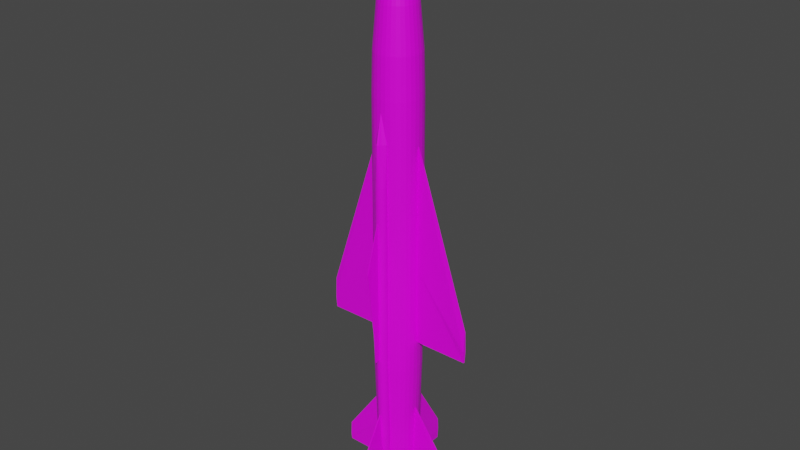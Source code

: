 # Source: Kh-22.blend  (saved by Blender 2.80.75; exported with 4.5.12 LTS)
import bpy
from mathutils import Matrix  # noqa: F401  (used for matrix-valued properties, if any)

bpy.ops.wm.read_factory_settings(use_empty=True)
scene = bpy.context.scene
scene.name = 'Scene'

# ---- collections
col_collection = bpy.data.collections.new('Collection'); scene.collection.children.link(col_collection)

# ---- images (referenced by path relative to the original .blend; pixels are not part of the script)
import os
ASSET_DIR = os.environ.get("B2B_ASSET_DIR", "")  # directory of the original .blend (textures are referenced by path, not embedded)
HERE = os.path.dirname(os.path.abspath(__file__))  # packed textures are extracted next to this script under _unpacked/

def load_image(name, relpath, width, height, colorspace="sRGB"):
    """Load a texture the original file referenced (path relative to the .blend, or extracted next to this script)."""
    p = next((c for c in (os.path.join(HERE, relpath), os.path.join(ASSET_DIR, relpath)) if relpath and os.path.exists(c)), "")
    if p:
        img = bpy.data.images.load(p, check_existing=True)
        img.name = name
    else:  # same state as the original file: an image datablock whose file is absent (Cycles renders it pink)
        img = bpy.data.images.new(name, width, height)
        img.source = "FILE"
        img.filepath = "//" + (relpath or name)
    img.colorspace_settings.name = colorspace
    return img
img_kub_png = load_image('Kub.png', 'Kub.png', 1024, 1024, 'sRGB')

# ---- materials (node trees are filled in below, after node groups)
mat_kh_22 = bpy.data.materials.new('Kh-22')
mat_kh_22.alpha_threshold = 0.0
mat_kh_22.use_transparent_shadow = False
mat_kh_22.line_color = (0.0, 0.0, 0.0, 1.0)

# ---- material node trees
mat_kh_22.use_nodes = True; mat_kh_22.node_tree.nodes.clear()
_N = mat_kh_22.node_tree.nodes; _L = mat_kh_22.node_tree.links
n0 = _N.new('ShaderNodeOutputMaterial'); n0.name = 'Material Output'; n0.location = (300, 300)
n1 = _N.new('ShaderNodeBsdfPrincipled'); n1.name = 'Principled BSDF'; n1.location = (10, 300)
n1.distribution = 'GGX'
n1.subsurface_method = 'BURLEY'
n1.inputs[2].default_value = 0.4
n1.inputs[3].default_value = 1.45
n1.inputs[27].default_value = (0.0, 0.0, 0.0, 1.0)
n1.inputs[28].default_value = 1.0
n2 = _N.new('ShaderNodeTexImage'); n2.name = 'Image Texture'; n2.location = (-280, 280)
n2.image = img_kub_png
_L.new(n1.outputs[0], n0.inputs[0])
_L.new(n2.outputs[0], n1.inputs[0])
n0.is_active_output = True

# ---- world
world_world = bpy.data.worlds.new('World'); scene.world = world_world
world_world.use_nodes = True; world_world.node_tree.nodes.clear()
_N = world_world.node_tree.nodes; _L = world_world.node_tree.links
n0 = _N.new('ShaderNodeOutputWorld'); n0.name = 'World Output'; n0.location = (300, 300)
n1 = _N.new('ShaderNodeBackground'); n1.name = 'Background'; n1.location = (10, 300)
n1.inputs[0].default_value = (0.05088, 0.05088, 0.05088, 1.0)
_L.new(n1.outputs[0], n0.inputs[0])
n0.is_active_output = True
world_world.color = (0.05088, 0.05088, 0.05088)
world_world.use_sun_shadow = False
world_world.sun_shadow_jitter_overblur = 0.0

# ---- meshes
me_cube_005 = bpy.data.meshes.new('Cube.005')
me_cube_005.from_pydata([(-1.0, -2.234, -3.851), (-1.0, -5.029, -2.983), (-1.0, 11.37, -3.582), (-1.0, 11.36, -2.983), (0.9997, -2.234, -3.851), (0.9997, -5.029, -2.983), (0.9997, 11.37, -3.582), (0.9997, 11.36, -2.983), (-1.0, 0.4761, -4.659), (-1.0, 7.798, -3.8), (0.9997, 0.4761, -4.659), (0.9997, 7.798, -3.8), (-1.111, 16.21, 2.132), (-1.111, 24.74, 7.183), (-1.111, 27.39, 2.132), (-1.111, 27.39, 7.183), (1.11, 16.21, 2.132), (1.11, 24.74, 7.183), (1.11, 27.39, 2.132), (1.11, 27.39, 7.183), (-2.777, 21.8, 2.132), (-2.777, 26.06, 7.183), (2.776, 21.8, 2.132), (2.776, 26.06, 7.183), (-1.111, 16.21, -1.698), (-1.111, 24.36, -6.453), (-1.111, 27.61, -1.698), (-1.111, 27.61, -5.806), (1.11, 16.21, -1.698), (1.11, 24.36, -6.453), (1.11, 27.61, -1.698), (1.11, 27.61, -5.806), (-2.777, 21.8, -1.698), (-2.777, 26.06, -6.143), (2.776, 21.8, -1.698), (2.776, 26.06, -6.143), (-45.72, 17.28, 0.03574), (-166.3, 24.47, 0.03574), (-45.72, 26.75, 0.03574), (-166.3, 26.75, 0.03574), (-45.72, 17.28, 0.1288), (-166.3, 24.47, 0.1288), (-45.72, 26.75, 0.1288), (-166.3, 26.75, 0.1288), (-45.72, 21.8, -0.03404), (-166.3, 26.06, -0.03404), (-45.72, 21.8, 0.1986), (-166.3, 26.06, 0.1986), (45.72, 17.28, 0.03574), (166.3, 24.47, 0.03574), (45.72, 26.75, 0.03574), (166.3, 26.75, 0.03574), (45.72, 17.28, 0.1288), (166.3, 24.47, 0.1288), (45.72, 26.75, 0.1288), (166.3, 26.75, 0.1288), (45.72, 21.8, -0.03404), (166.3, 26.06, -0.03404), (45.72, 21.8, 0.1986), (166.3, 26.06, 0.1986), (59.92, -12.74, 0.01394), (207.4, 5.942, 0.01394), (59.92, 9.516, 0.01394), (207.4, 9.516, 0.01394), (59.92, -12.74, 0.1506), (207.4, 5.942, 0.1506), (59.92, 9.516, 0.1506), (207.4, 9.516, 0.1506), (59.92, 0.6276, -0.08854), (207.4, 8.285, -0.08854), (59.92, 0.6276, 0.2531), (207.4, 8.285, 0.2531), (-59.93, -12.74, 0.01394), (-207.4, 5.942, 0.01394), (-59.93, 9.516, 0.01394), (-207.4, 9.516, 0.01394), (-59.93, -12.74, 0.1506), (-207.4, 5.942, 0.1506), (-59.93, 9.516, 0.1506), (-207.4, 9.516, 0.1506), (-59.93, 0.6276, -0.08854), (-207.4, 8.285, -0.08854), (-59.93, 0.6276, 0.2531), (-207.4, 8.285, 0.2531), (-0.0002825, 27.69, -1.538), (3.091, 27.69, -1.525), (6.063, 27.69, -1.488), (8.802, 27.69, -1.426), (11.2, 27.69, -1.344), (13.17, 27.69, -1.243), (14.64, 27.69, -1.129), (15.54, 27.69, -1.004), (15.84, 27.69, -0.8746), (15.54, 27.69, -0.7451), (14.64, 27.69, -0.6206), (13.17, 27.69, -0.5059), (11.2, 27.69, -0.4054), (8.802, 27.69, -0.3228), (6.063, 27.69, -0.2615), (3.091, 27.69, -0.2237), (-0.0002877, 27.69, -0.211), (-3.091, 27.69, -0.2237), (-6.063, 27.69, -0.2615), (-8.803, 27.69, -0.3228), (-11.2, 27.69, -0.4054), (-13.17, 27.69, -0.5059), (-14.64, 27.69, -0.6206), (-15.54, 27.69, -0.7451), (-15.84, 27.69, -0.8746), (-15.54, 27.69, -1.004), (-14.64, 27.69, -1.129), (-13.17, 27.69, -1.243), (-11.2, 27.69, -1.344), (-8.803, 27.69, -1.426), (-6.063, 27.69, -1.488), (-3.091, 27.69, -1.525), (-0.0002825, 27.7, -0.00348), (4.552, 27.7, 0.0153), (8.929, 27.7, 0.07091), (12.96, 27.7, 0.1612), (16.5, 27.7, 0.2828), (19.4, 27.7, 0.4308), (21.56, 27.7, 0.5998), (22.88, 27.7, 0.7831), (23.33, 27.7, 0.9738), (22.88, 27.7, 1.164), (21.56, 27.7, 1.348), (19.4, 27.7, 1.517), (16.5, 27.7, 1.665), (12.96, 27.7, 1.786), (8.929, 27.7, 1.877), (4.552, 27.7, 1.932), (-0.0002901, 27.7, 1.951), (-4.552, 27.7, 1.932), (-8.929, 27.7, 1.877), (-12.96, 27.7, 1.786), (-16.5, 27.7, 1.665), (-19.4, 27.7, 1.517), (-21.56, 27.7, 1.348), (-22.88, 27.7, 1.164), (-23.33, 27.7, 0.9738), (-22.88, 27.7, 0.7831), (-21.56, 27.7, 0.5998), (-19.4, 27.7, 0.4308), (-16.5, 27.7, 0.2828), (-12.96, 27.7, 0.1612), (-8.929, 27.7, 0.07091), (-4.552, 27.7, 0.0153), (-0.0002825, -8.521, -3.087), (-0.0002825, 12.92, -3.087), (3.158, -8.521, -3.074), (3.158, 12.92, -3.074), (6.196, -8.521, -3.035), (6.196, 12.92, -3.035), (8.995, -8.521, -2.972), (8.995, 12.92, -2.972), (11.45, -8.521, -2.888), (11.45, 12.92, -2.888), (13.46, -8.521, -2.785), (13.46, 12.92, -2.785), (14.96, -8.521, -2.668), (14.96, 12.92, -2.668), (15.88, -8.521, -2.541), (15.88, 12.92, -2.541), (16.19, -8.521, -2.409), (16.19, 12.92, -2.409), (15.88, -8.521, -2.276), (15.88, 12.92, -2.276), (14.96, -8.521, -2.149), (14.96, 12.92, -2.149), (13.46, -8.521, -2.032), (13.46, 12.92, -2.032), (11.45, -8.521, -1.929), (11.45, 12.92, -1.929), (8.995, -8.521, -1.845), (8.995, 12.92, -1.845), (6.196, -8.521, -1.782), (6.196, 12.92, -1.782), (3.158, -8.521, -1.744), (3.158, 12.92, -1.744), (-0.0002878, -8.521, -1.73), (-0.0002878, 12.92, -1.73), (-3.159, -8.521, -1.744), (-3.159, 12.92, -1.744), (-6.196, -8.521, -1.782), (-6.196, 12.92, -1.782), (-8.995, -8.521, -1.845), (-8.995, 12.92, -1.845), (-11.45, -8.521, -1.929), (-11.45, 12.92, -1.929), (-13.46, -8.521, -2.032), (-13.46, 12.92, -2.032), (-14.96, -8.521, -2.149), (-14.96, 12.92, -2.149), (-15.88, -8.521, -2.276), (-15.88, 12.92, -2.276), (-16.19, -8.521, -2.409), (-16.19, 12.92, -2.409), (-15.88, -8.521, -2.541), (-15.88, 12.92, -2.541), (-14.96, -8.521, -2.668), (-14.96, 12.92, -2.668), (-13.46, -8.521, -2.785), (-13.46, 12.92, -2.785), (-11.45, -8.521, -2.888), (-11.45, 12.92, -2.888), (-8.995, -8.521, -2.972), (-8.995, 12.92, -2.972), (-6.196, -8.521, -3.035), (-6.196, 12.92, -3.035), (-3.159, -8.521, -3.074), (-3.159, 12.92, -3.074), (-0.0002633, 21.19, -2.902), (3.158, 21.19, -2.889), (6.196, 21.19, -2.85), (8.995, 21.19, -2.787), (11.45, 21.19, -2.703), (13.46, 21.19, -2.6), (14.96, 21.19, -2.483), (15.88, 21.19, -2.356), (16.19, 21.19, -2.224), (15.88, 21.19, -2.091), (14.96, 21.19, -1.964), (13.46, 21.19, -1.847), (11.45, 21.19, -1.744), (8.995, 21.19, -1.66), (6.196, 21.19, -1.597), (3.158, 21.19, -1.558), (-0.0002686, 21.19, -1.545), (-3.159, 21.19, -1.558), (-6.196, 21.19, -1.597), (-8.995, 21.19, -1.66), (-11.45, 21.19, -1.744), (-13.46, 21.19, -1.847), (-14.96, 21.19, -1.964), (-15.88, 21.19, -2.091), (-16.19, 21.19, -2.224), (-15.88, 21.19, -2.356), (-14.96, 21.19, -2.483), (-13.46, 21.19, -2.6), (-11.45, 21.19, -2.703), (-8.995, 21.19, -2.787), (-6.196, 21.19, -2.85), (-3.159, 21.19, -2.889), (-0.0004156, 29.41, -2.221), (1.449, 29.41, -2.215), (2.844, 29.41, -2.197), (4.128, 29.41, -2.169), (5.255, 29.41, -2.13), (6.179, 29.41, -2.083), (6.866, 29.41, -2.029), (7.288, 29.41, -1.971), (7.431, 29.41, -1.91), (7.288, 29.41, -1.849), (6.866, 29.41, -1.791), (6.179, 29.41, -1.737), (5.255, 29.41, -1.69), (4.128, 29.41, -1.651), (2.844, 29.41, -1.622), (1.449, 29.41, -1.605), (-0.000418, 29.41, -1.599), (-1.45, 29.41, -1.605), (-2.844, 29.41, -1.622), (-4.129, 29.41, -1.651), (-5.255, 29.41, -1.69), (-6.18, 29.41, -1.737), (-6.866, 29.41, -1.791), (-7.289, 29.41, -1.849), (-7.432, 29.41, -1.91), (-7.289, 29.41, -1.971), (-6.866, 29.41, -2.029), (-6.18, 29.41, -2.083), (-5.255, 29.41, -2.13), (-4.129, 29.41, -2.169), (-2.844, 29.41, -2.197), (-1.45, 29.41, -2.215), (-0.0002633, -13.01, -3.087), (0.9856, -13.01, -3.074), (2.472, -13.01, -3.035), (3.92, -13.01, -2.972), (5.043, -13.01, -2.888), (6.683, -13.01, -2.785), (9.029, -13.01, -2.668), (12.31, -13.01, -2.541), (16.19, -13.01, -2.409), (15.88, -13.01, -2.276), (14.96, -13.01, -2.149), (13.46, -13.01, -2.032), (11.45, -13.01, -1.929), (8.995, -13.01, -1.845), (6.196, -13.01, -1.782), (3.158, -13.01, -1.744), (-0.0002686, -13.01, -1.73), (-3.159, -13.01, -1.744), (-6.196, -13.01, -1.782), (-8.995, -13.01, -1.845), (-11.45, -13.01, -1.929), (-13.46, -13.01, -2.032), (-14.96, -13.01, -2.149), (-15.88, -13.01, -2.276), (-16.19, -13.01, -2.409), (-12.31, -13.01, -2.541), (-9.029, -13.01, -2.668), (-6.684, -13.01, -2.785), (-5.043, -13.01, -2.888), (-3.92, -13.01, -2.972), (-2.472, -13.01, -3.035), (-0.9861, -13.01, -3.074), (-0.000434, -16.13, -2.448), (-0.0002825, -17.36, -2.454), (-0.0002825, 12.66, -2.454), (11.98, -17.36, -2.405), (11.98, 12.66, -2.405), (23.5, -17.36, -2.259), (23.5, 12.66, -2.259), (34.12, -17.36, -2.021), (34.12, 12.66, -2.021), (43.43, -17.36, -1.701), (43.43, 12.66, -1.701), (51.07, -17.36, -1.311), (51.07, 12.66, -1.311), (56.75, -17.36, -0.8662), (56.75, 12.66, -0.8662), (60.24, -17.36, -0.3836), (60.24, 12.66, -0.3836), (61.42, -17.36, 0.1183), (61.42, 12.66, 0.1183), (60.24, -17.36, 0.6202), (60.24, 12.66, 0.6202), (56.75, -17.36, 1.103), (56.75, 12.66, 1.103), (51.07, -17.36, 1.548), (51.07, 12.66, 1.548), (43.43, -17.36, 1.937), (43.43, 12.66, 1.937), (34.12, -17.36, 2.257), (34.12, 12.66, 2.257), (23.5, -17.36, 2.495), (23.5, 12.66, 2.495), (11.98, -17.36, 2.641), (11.98, 12.66, 2.641), (-0.0003025, -17.36, 2.691), (-0.0003025, 12.66, 2.691), (-11.98, -17.36, 2.641), (-11.98, 12.66, 2.641), (-23.51, -17.36, 2.495), (-23.51, 12.66, 2.495), (-34.12, -17.36, 2.257), (-34.12, 12.66, 2.257), (-43.43, -17.36, 1.937), (-43.43, 12.66, 1.937), (-51.07, -17.36, 1.548), (-51.07, 12.66, 1.548), (-56.75, -17.36, 1.103), (-56.75, 12.66, 1.103), (-60.24, -17.36, 0.6202), (-60.24, 12.66, 0.6202), (-61.42, -17.36, 0.1183), (-61.42, 12.66, 0.1183), (-60.24, -17.36, -0.3836), (-60.24, 12.66, -0.3836), (-56.75, -17.36, -0.8662), (-56.75, 12.66, -0.8662), (-51.07, -17.36, -1.311), (-51.07, 12.66, -1.311), (-43.43, -17.36, -1.701), (-43.43, 12.66, -1.701), (-34.12, -17.36, -2.021), (-34.12, 12.66, -2.021), (-23.51, -17.36, -2.259), (-23.51, 12.66, -2.259), (-11.98, -17.36, -2.405), (-11.98, 12.66, -2.405), (-0.0002631, -21.72, -2.343), (11.47, -21.72, -2.296), (22.49, -21.72, -2.156), (32.65, -21.72, -1.928), (41.56, -21.72, -1.622), (48.87, -21.72, -1.249), (54.3, -21.72, -0.8237), (57.64, -21.72, -0.362), (58.77, -21.72, 0.1183), (57.64, -21.72, 0.5985), (54.3, -21.72, 1.06), (48.87, -21.72, 1.486), (41.56, -21.72, 1.859), (32.65, -21.72, 2.165), (22.49, -21.72, 2.393), (11.47, -21.72, 2.533), (-0.0002822, -21.72, 2.58), (-11.47, -21.72, 2.533), (-22.49, -21.72, 2.393), (-32.65, -21.72, 2.165), (-41.56, -21.72, 1.859), (-48.87, -21.72, 1.486), (-54.3, -21.72, 1.06), (-57.64, -21.72, 0.5985), (-58.77, -21.72, 0.1183), (-57.64, -21.72, -0.362), (-54.3, -21.72, -0.8238), (-48.87, -21.72, -1.249), (-41.56, -21.72, -1.622), (-32.65, -21.72, -1.928), (-22.49, -21.72, -2.156), (-11.47, -21.72, -2.296), (-0.0003003, -26.34, -1.945), (9.611, -26.34, -1.905), (18.85, -26.34, -1.788), (27.37, -26.34, -1.597), (34.83, -26.34, -1.341), (40.96, -26.34, -1.028), (45.51, -26.34, -0.6714), (48.32, -26.34, -0.2843), (49.26, -26.34, 0.1183), (48.32, -26.34, 0.5208), (45.51, -26.34, 0.9079), (40.96, -26.34, 1.265), (34.83, -26.34, 1.577), (27.37, -26.34, 1.834), (18.85, -26.34, 2.025), (9.611, -26.34, 2.142), (-0.0003163, -26.34, 2.182), (-9.611, -26.34, 2.142), (-18.85, -26.34, 2.025), (-27.37, -26.34, 1.834), (-34.84, -26.34, 1.577), (-40.96, -26.34, 1.265), (-45.51, -26.34, 0.9079), (-48.32, -26.34, 0.5208), (-49.26, -26.34, 0.1183), (-48.32, -26.34, -0.2843), (-45.51, -26.34, -0.6714), (-40.96, -26.34, -1.028), (-34.84, -26.34, -1.341), (-27.37, -26.34, -1.597), (-18.85, -26.34, -1.788), (-9.611, -26.34, -1.905), (-0.0002607, -29.79, -1.446), (7.285, -29.79, -1.416), (14.29, -29.79, -1.327), (20.75, -29.79, -1.182), (26.41, -29.79, -0.9877), (31.05, -29.79, -0.7507), (34.5, -29.79, -0.4803), (36.63, -29.79, -0.1869), (37.34, -29.79, 0.1183), (36.63, -29.79, 0.4234), (34.5, -29.79, 0.7168), (31.05, -29.79, 0.9872), (26.41, -29.79, 1.224), (20.75, -29.79, 1.419), (14.29, -29.79, 1.563), (7.285, -29.79, 1.652), (-0.0002729, -29.79, 1.682), (-7.286, -29.79, 1.652), (-14.29, -29.79, 1.563), (-20.75, -29.79, 1.419), (-26.41, -29.79, 1.224), (-31.05, -29.79, 0.9872), (-34.5, -29.79, 0.7168), (-36.63, -29.79, 0.4234), (-37.34, -29.79, 0.1183), (-36.63, -29.79, -0.1869), (-34.5, -29.79, -0.4803), (-31.05, -29.79, -0.7507), (-26.41, -29.79, -0.9877), (-20.75, -29.79, -1.182), (-14.29, -29.79, -1.327), (-7.285, -29.79, -1.416), (-0.0002974, -32.46, -0.9162), (4.818, -32.46, -0.8964), (9.452, -32.46, -0.8375), (13.72, -32.46, -0.7419), (17.46, -32.46, -0.6132), (20.54, -32.46, -0.4565), (22.82, -32.46, -0.2776), (24.22, -32.46, -0.08354), (24.7, -32.46, 0.1183), (24.22, -32.46, 0.3201), (22.82, -32.46, 0.5142), (20.54, -32.46, 0.693), (17.46, -32.46, 0.8498), (13.72, -32.46, 0.9784), (9.452, -32.46, 1.074), (4.818, -32.46, 1.133), (-0.0003055, -32.46, 1.153), (-4.819, -32.46, 1.133), (-9.452, -32.46, 1.074), (-13.72, -32.46, 0.9784), (-17.47, -32.46, 0.8498), (-20.54, -32.46, 0.693), (-22.82, -32.46, 0.5142), (-24.22, -32.46, 0.3201), (-24.7, -32.46, 0.1183), (-24.22, -32.46, -0.08355), (-22.82, -32.46, -0.2776), (-20.54, -32.46, -0.4565), (-17.47, -32.46, -0.6132), (-13.72, -32.46, -0.7419), (-9.452, -32.46, -0.8375), (-4.819, -32.46, -0.8964), (-0.0002393, -34.1, -0.5048), (2.902, -34.1, -0.4929), (5.693, -34.1, -0.4574), (8.265, -34.1, -0.3998), (10.52, -34.1, -0.3223), (12.37, -34.1, -0.2279), (13.74, -34.1, -0.1202), (14.59, -34.1, -0.003283), (14.88, -34.1, 0.1183), (14.59, -34.1, 0.2398), (13.74, -34.1, 0.3567), (12.37, -34.1, 0.4645), (10.52, -34.1, 0.5589), (8.265, -34.1, 0.6364), (5.693, -34.1, 0.694), (2.902, -34.1, 0.7294), (-0.0002441, -34.1, 0.7414), (-2.903, -34.1, 0.7294), (-5.693, -34.1, 0.694), (-8.265, -34.1, 0.6364), (-10.52, -34.1, 0.5589), (-12.37, -34.1, 0.4645), (-13.74, -34.1, 0.3567), (-14.59, -34.1, 0.2398), (-14.88, -34.1, 0.1183), (-14.59, -34.1, -0.003283), (-13.74, -34.1, -0.1202), (-12.37, -34.1, -0.2279), (-10.52, -34.1, -0.3223), (-8.265, -34.1, -0.3998), (-5.693, -34.1, -0.4574), (-2.903, -34.1, -0.4929), (-0.0001996, -35.87, 0.1183), (-0.0003968, 29.42, -1.95), (9.631, 29.42, -1.91), (18.89, 29.42, -1.792), (27.43, 29.42, -1.601), (34.91, 29.42, -1.344), (41.05, 29.42, -1.031), (45.61, 29.42, -0.673), (48.42, 29.42, -0.2851), (49.37, 29.42, 0.1183), (48.42, 29.42, 0.5217), (45.61, 29.42, 0.9096), (41.05, 29.42, 1.267), (34.91, 29.42, 1.58), (27.43, 29.42, 1.838), (18.89, 29.42, 2.029), (9.631, 29.42, 2.146), (-0.0004129, 29.42, 2.186), (-9.632, 29.42, 2.146), (-18.89, 29.42, 2.029), (-27.43, 29.42, 1.838), (-34.91, 29.42, 1.58), (-41.05, 29.42, 1.267), (-45.61, 29.42, 0.9096), (-48.42, 29.42, 0.5217), (-49.37, 29.42, 0.1183), (-48.42, 29.42, -0.2851), (-45.61, 29.42, -0.6731), (-41.05, 29.42, -1.031), (-34.91, 29.42, -1.344), (-27.43, 29.42, -1.601), (-18.89, 29.42, -1.792), (-9.632, 29.42, -1.91), (22.88, 29.42, 0.7831), (22.88, 29.42, 1.164), (23.33, 29.42, 0.9738), (21.56, 29.42, 1.348), (19.4, 29.42, 1.517), (16.5, 29.42, 1.665), (12.96, 29.42, 1.786), (4.552, 29.42, 1.932), (8.929, 29.42, 1.877), (-0.0002901, 29.42, 1.951), (-4.552, 29.42, 1.932), (-8.929, 29.42, 1.877), (-12.96, 29.42, 1.786), (-21.56, 29.42, 1.348), (-19.4, 29.42, 1.517), (-16.5, 29.42, 1.665), (-22.88, 29.42, 1.164), (-22.88, 29.42, 0.7831), (-23.33, 29.42, 0.9738), (-0.0002877, 29.42, -0.211), (-3.091, 29.42, -0.2237), (3.091, 29.42, -0.2237), (-4.552, 29.42, 0.0153), (-0.0002825, 29.42, -0.00348), (4.552, 29.42, 0.0153), (8.929, 29.42, 0.07091), (-8.929, 29.42, 0.07091), (-12.96, 29.42, 0.1612), (12.96, 29.42, 0.1612), (16.5, 29.42, 0.2828), (-16.5, 29.42, 0.2828), (-19.4, 29.42, 0.4308), (19.4, 29.42, 0.4308), (21.56, 29.42, 0.5998), (-21.56, 29.42, 0.5998), (-14.64, 29.42, -0.6206), (11.2, 29.42, -0.4054), (-13.17, 29.42, -0.5059), (8.802, 29.42, -0.3228), (15.54, 29.42, -0.7451), (-14.64, 29.42, -1.129), (-15.54, 29.42, -0.7451), (-8.803, 29.42, -0.3228), (-6.063, 29.42, -0.2615), (13.17, 29.42, -0.5059), (-11.2, 29.42, -0.4054), (-15.84, 29.42, -0.8746), (-15.54, 29.42, -1.004), (15.84, 29.42, -0.8746), (15.54, 29.42, -1.004), (14.64, 29.42, -0.6206), (6.063, 29.42, -0.2615), (14.64, 29.42, -1.129), (11.2, 29.42, -1.344), (8.802, 29.42, -1.426), (-13.17, 29.42, -1.243), (13.17, 29.42, -1.243), (-11.2, 29.42, -1.344), (-8.803, 29.42, -1.426), (6.063, 29.42, -1.488), (-6.063, 29.42, -1.488), (3.091, 29.42, -1.525), (-3.091, 29.42, -1.525), (-0.0002825, 29.42, -1.538)], [], [(0, 1, 3, 2), (2, 3, 7, 6), (6, 7, 5, 4), (4, 5, 1, 0), (2, 6, 11, 9), (9, 11, 10, 8), (0, 2, 9, 8), (6, 4, 10, 11), (4, 0, 8, 10), (20, 21, 15, 14), (14, 15, 19, 18), (22, 23, 17, 16), (16, 17, 13, 12), (23, 21, 13, 17), (19, 15, 21, 23), (18, 19, 23, 22), (12, 13, 21, 20), (32, 26, 27, 33), (26, 30, 31, 27), (34, 28, 29, 35), (28, 24, 25, 29), (35, 29, 25, 33), (31, 35, 33, 27), (30, 34, 35, 31), (24, 32, 33, 25), (44, 45, 39, 38), (38, 39, 43, 42), (46, 47, 41, 40), (40, 41, 37, 36), (47, 45, 37, 41), (43, 39, 45, 47), (42, 43, 47, 46), (36, 37, 45, 44), (56, 50, 51, 57), (50, 54, 55, 51), (58, 52, 53, 59), (52, 48, 49, 53), (59, 53, 49, 57), (55, 59, 57, 51), (54, 58, 59, 55), (48, 56, 57, 49), (68, 62, 63, 69), (62, 66, 67, 63), (70, 64, 65, 71), (64, 60, 61, 65), (71, 65, 61, 69), (67, 71, 69, 63), (66, 70, 71, 67), (60, 68, 69, 61), (80, 81, 75, 74), (74, 75, 79, 78), (82, 83, 77, 76), (76, 77, 73, 72), (83, 81, 73, 77), (79, 75, 81, 83), (78, 79, 83, 82), (72, 73, 81, 80), (84, 85, 627, 629), (85, 86, 625, 627), (86, 87, 620, 625), (87, 88, 619, 620), (88, 89, 622, 619), (89, 90, 618, 622), (90, 91, 615, 618), (91, 92, 614, 615), (92, 93, 605, 614), (93, 94, 616, 605), (94, 95, 610, 616), (95, 96, 602, 610), (96, 97, 604, 602), (97, 98, 617, 604), (98, 99, 587, 617), (99, 100, 585, 587), (100, 101, 586, 585), (101, 102, 609, 586), (102, 103, 608, 609), (103, 104, 611, 608), (104, 105, 603, 611), (105, 106, 601, 603), (106, 107, 607, 601), (107, 108, 612, 607), (108, 109, 613, 612), (109, 110, 606, 613), (110, 111, 621, 606), (111, 112, 623, 621), (112, 113, 624, 623), (113, 114, 626, 624), (114, 115, 628, 626), (115, 84, 629, 628), (84, 115, 114, 113, 112, 111, 110, 109, 108, 107, 106, 105, 104, 103, 102, 101, 100, 99, 98, 97, 96, 95, 94, 93, 92, 91, 90, 89, 88, 87, 86, 85), (116, 117, 590, 589), (117, 118, 591, 590), (118, 119, 594, 591), (119, 120, 595, 594), (120, 121, 598, 595), (121, 122, 599, 598), (122, 123, 566, 599), (123, 124, 568, 566), (124, 125, 567, 568), (125, 126, 569, 567), (126, 127, 570, 569), (127, 128, 571, 570), (128, 129, 572, 571), (129, 130, 574, 572), (130, 131, 573, 574), (131, 132, 575, 573), (132, 133, 576, 575), (133, 134, 577, 576), (134, 135, 578, 577), (135, 136, 581, 578), (136, 137, 580, 581), (137, 138, 579, 580), (138, 139, 582, 579), (139, 140, 584, 582), (140, 141, 583, 584), (141, 142, 600, 583), (142, 143, 597, 600), (143, 144, 596, 597), (144, 145, 593, 596), (145, 146, 592, 593), (146, 147, 588, 592), (147, 116, 589, 588), (116, 147, 146, 145, 144, 143, 142, 141, 140, 139, 138, 137, 136, 135, 134, 133, 132, 131, 130, 129, 128, 127, 126, 125, 124, 123, 122, 121, 120, 119, 118, 117), (148, 149, 151, 150), (150, 151, 153, 152), (152, 153, 155, 154), (154, 155, 157, 156), (156, 157, 159, 158), (158, 159, 161, 160), (160, 161, 163, 162), (162, 163, 165, 164), (164, 165, 167, 166), (166, 167, 169, 168), (168, 169, 171, 170), (170, 171, 173, 172), (172, 173, 175, 174), (174, 175, 177, 176), (176, 177, 179, 178), (178, 179, 181, 180), (180, 181, 183, 182), (182, 183, 185, 184), (184, 185, 187, 186), (186, 187, 189, 188), (188, 189, 191, 190), (190, 191, 193, 192), (192, 193, 195, 194), (194, 195, 197, 196), (196, 197, 199, 198), (198, 199, 201, 200), (200, 201, 203, 202), (202, 203, 205, 204), (204, 205, 207, 206), (206, 207, 209, 208), (165, 163, 219, 220), (208, 209, 211, 210), (210, 211, 149, 148), (154, 156, 280, 279), (234, 233, 265, 266), (183, 181, 228, 229), (201, 199, 237, 238), (157, 155, 215, 216), (175, 173, 224, 225), (193, 191, 233, 234), (211, 209, 242, 243), (167, 165, 220, 221), (185, 183, 229, 230), (203, 201, 238, 239), (159, 157, 216, 217), (177, 175, 225, 226), (195, 193, 234, 235), (151, 149, 212, 213), (149, 211, 243, 212), (169, 167, 221, 222), (187, 185, 230, 231), (205, 203, 239, 240), (161, 159, 217, 218), (179, 177, 226, 227), (197, 195, 235, 236), (153, 151, 213, 214), (171, 169, 222, 223), (189, 187, 231, 232), (207, 205, 240, 241), (163, 161, 218, 219), (181, 179, 227, 228), (199, 197, 236, 237), (155, 153, 214, 215), (173, 171, 223, 224), (191, 189, 232, 233), (209, 207, 241, 242), (245, 244, 275, 274, 273, 272, 271, 270, 269, 268, 267, 266, 265, 264, 263, 262, 261, 260, 259, 258, 257, 256, 255, 254, 253, 252, 251, 250, 249, 248, 247, 246), (221, 220, 252, 253), (235, 234, 266, 267), (222, 221, 253, 254), (236, 235, 267, 268), (223, 222, 254, 255), (237, 236, 268, 269), (224, 223, 255, 256), (238, 237, 269, 270), (225, 224, 256, 257), (239, 238, 270, 271), (226, 225, 257, 258), (213, 212, 244, 245), (240, 239, 271, 272), (227, 226, 258, 259), (214, 213, 245, 246), (241, 240, 272, 273), (228, 227, 259, 260), (215, 214, 246, 247), (242, 241, 273, 274), (229, 228, 260, 261), (216, 215, 247, 248), (243, 242, 274, 275), (230, 229, 261, 262), (217, 216, 248, 249), (212, 243, 275, 244), (231, 230, 262, 263), (218, 217, 249, 250), (232, 231, 263, 264), (219, 218, 250, 251), (233, 232, 264, 265), (220, 219, 251, 252), (276, 277, 308), (172, 174, 289, 288), (190, 192, 298, 297), (208, 210, 307, 306), (164, 166, 285, 284), (182, 184, 294, 293), (200, 202, 303, 302), (156, 158, 281, 280), (174, 176, 290, 289), (192, 194, 299, 298), (148, 150, 277, 276), (210, 148, 276, 307), (166, 168, 286, 285), (184, 186, 295, 294), (202, 204, 304, 303), (158, 160, 282, 281), (176, 178, 291, 290), (194, 196, 300, 299), (150, 152, 278, 277), (168, 170, 287, 286), (186, 188, 296, 295), (204, 206, 305, 304), (160, 162, 283, 282), (178, 180, 292, 291), (196, 198, 301, 300), (152, 154, 279, 278), (170, 172, 288, 287), (188, 190, 297, 296), (206, 208, 306, 305), (162, 164, 284, 283), (180, 182, 293, 292), (198, 200, 302, 301), (303, 304, 308), (290, 291, 308), (277, 278, 308), (304, 305, 308), (291, 292, 308), (278, 279, 308), (305, 306, 308), (292, 293, 308), (279, 280, 308), (306, 307, 308), (293, 294, 308), (280, 281, 308), (307, 276, 308), (294, 295, 308), (281, 282, 308), (295, 296, 308), (282, 283, 308), (296, 297, 308), (283, 284, 308), (297, 298, 308), (284, 285, 308), (298, 299, 308), (285, 286, 308), (299, 300, 308), (286, 287, 308), (300, 301, 308), (287, 288, 308), (301, 302, 308), (288, 289, 308), (302, 303, 308), (289, 290, 308), (309, 310, 312, 311), (311, 312, 314, 313), (313, 314, 316, 315), (315, 316, 318, 317), (317, 318, 320, 319), (319, 320, 322, 321), (321, 322, 324, 323), (323, 324, 326, 325), (325, 326, 328, 327), (327, 328, 330, 329), (329, 330, 332, 331), (331, 332, 334, 333), (333, 334, 336, 335), (335, 336, 338, 337), (337, 338, 340, 339), (339, 340, 342, 341), (341, 342, 344, 343), (343, 344, 346, 345), (345, 346, 348, 347), (347, 348, 350, 349), (349, 350, 352, 351), (351, 352, 354, 353), (353, 354, 356, 355), (355, 356, 358, 357), (357, 358, 360, 359), (359, 360, 362, 361), (361, 362, 364, 363), (363, 364, 366, 365), (365, 366, 368, 367), (367, 368, 370, 369), (326, 324, 541, 542), (369, 370, 372, 371), (371, 372, 310, 309), (329, 331, 384, 383), (375, 376, 408, 407), (347, 349, 393, 392), (365, 367, 402, 401), (321, 323, 380, 379), (339, 341, 389, 388), (357, 359, 398, 397), (313, 315, 376, 375), (331, 333, 385, 384), (349, 351, 394, 393), (367, 369, 403, 402), (323, 325, 381, 380), (341, 343, 390, 389), (359, 361, 399, 398), (315, 317, 377, 376), (333, 335, 386, 385), (351, 353, 395, 394), (369, 371, 404, 403), (325, 327, 382, 381), (343, 345, 391, 390), (361, 363, 400, 399), (317, 319, 378, 377), (335, 337, 387, 386), (353, 355, 396, 395), (309, 311, 374, 373), (371, 309, 373, 404), (327, 329, 383, 382), (345, 347, 392, 391), (363, 365, 401, 400), (319, 321, 379, 378), (337, 339, 388, 387), (355, 357, 397, 396), (311, 313, 375, 374), (410, 411, 443, 442), (402, 403, 435, 434), (389, 390, 422, 421), (376, 377, 409, 408), (403, 404, 436, 435), (390, 391, 423, 422), (377, 378, 410, 409), (404, 373, 405, 436), (391, 392, 424, 423), (378, 379, 411, 410), (392, 393, 425, 424), (379, 380, 412, 411), (393, 394, 426, 425), (380, 381, 413, 412), (394, 395, 427, 426), (381, 382, 414, 413), (395, 396, 428, 427), (382, 383, 415, 414), (396, 397, 429, 428), (383, 384, 416, 415), (397, 398, 430, 429), (384, 385, 417, 416), (398, 399, 431, 430), (385, 386, 418, 417), (399, 400, 432, 431), (386, 387, 419, 418), (373, 374, 406, 405), (400, 401, 433, 432), (387, 388, 420, 419), (374, 375, 407, 406), (401, 402, 434, 433), (388, 389, 421, 420), (445, 446, 478, 477), (424, 425, 457, 456), (411, 412, 444, 443), (425, 426, 458, 457), (412, 413, 445, 444), (426, 427, 459, 458), (413, 414, 446, 445), (427, 428, 460, 459), (414, 415, 447, 446), (428, 429, 461, 460), (415, 416, 448, 447), (429, 430, 462, 461), (416, 417, 449, 448), (430, 431, 463, 462), (417, 418, 450, 449), (431, 432, 464, 463), (418, 419, 451, 450), (405, 406, 438, 437), (432, 433, 465, 464), (419, 420, 452, 451), (406, 407, 439, 438), (433, 434, 466, 465), (420, 421, 453, 452), (407, 408, 440, 439), (434, 435, 467, 466), (421, 422, 454, 453), (408, 409, 441, 440), (435, 436, 468, 467), (422, 423, 455, 454), (409, 410, 442, 441), (436, 405, 437, 468), (423, 424, 456, 455), (480, 481, 513, 512), (459, 460, 492, 491), (446, 447, 479, 478), (460, 461, 493, 492), (447, 448, 480, 479), (461, 462, 494, 493), (448, 449, 481, 480), (462, 463, 495, 494), (449, 450, 482, 481), (463, 464, 496, 495), (450, 451, 483, 482), (437, 438, 470, 469), (464, 465, 497, 496), (451, 452, 484, 483), (438, 439, 471, 470), (465, 466, 498, 497), (452, 453, 485, 484), (439, 440, 472, 471), (466, 467, 499, 498), (453, 454, 486, 485), (440, 441, 473, 472), (467, 468, 500, 499), (454, 455, 487, 486), (441, 442, 474, 473), (468, 437, 469, 500), (455, 456, 488, 487), (442, 443, 475, 474), (456, 457, 489, 488), (443, 444, 476, 475), (457, 458, 490, 489), (444, 445, 477, 476), (458, 459, 491, 490), (515, 516, 533), (494, 495, 527, 526), (481, 482, 514, 513), (495, 496, 528, 527), (482, 483, 515, 514), (469, 470, 502, 501), (496, 497, 529, 528), (483, 484, 516, 515), (470, 471, 503, 502), (497, 498, 530, 529), (484, 485, 517, 516), (471, 472, 504, 503), (498, 499, 531, 530), (485, 486, 518, 517), (472, 473, 505, 504), (499, 500, 532, 531), (486, 487, 519, 518), (473, 474, 506, 505), (500, 469, 501, 532), (487, 488, 520, 519), (474, 475, 507, 506), (488, 489, 521, 520), (475, 476, 508, 507), (489, 490, 522, 521), (476, 477, 509, 508), (490, 491, 523, 522), (477, 478, 510, 509), (491, 492, 524, 523), (478, 479, 511, 510), (492, 493, 525, 524), (479, 480, 512, 511), (493, 494, 526, 525), (502, 503, 533), (529, 530, 533), (516, 517, 533), (503, 504, 533), (530, 531, 533), (517, 518, 533), (504, 505, 533), (531, 532, 533), (518, 519, 533), (505, 506, 533), (532, 501, 533), (519, 520, 533), (506, 507, 533), (520, 521, 533), (507, 508, 533), (521, 522, 533), (508, 509, 533), (522, 523, 533), (509, 510, 533), (523, 524, 533), (510, 511, 533), (524, 525, 533), (511, 512, 533), (525, 526, 533), (512, 513, 533), (526, 527, 533), (513, 514, 533), (527, 528, 533), (514, 515, 533), (501, 502, 533), (528, 529, 533), (535, 534, 565, 564, 563, 562, 561, 612, 613, 606, 621, 623, 624, 626, 628, 629, 627, 625, 620, 619, 622, 618, 615, 614, 539, 538, 537, 536), (344, 342, 550, 551), (362, 360, 559, 560), (318, 316, 537, 538), (336, 334, 546, 547), (354, 352, 555, 556), (372, 370, 564, 565), (328, 326, 542, 543), (346, 344, 551, 552), (364, 362, 560, 561), (320, 318, 538, 539), (338, 336, 547, 548), (356, 354, 556, 557), (312, 310, 534, 535), (310, 372, 565, 534), (330, 328, 543, 544), (348, 346, 552, 553), (366, 364, 561, 562), (322, 320, 539, 540), (340, 338, 548, 549), (358, 356, 557, 558), (314, 312, 535, 536), (332, 330, 544, 545), (350, 348, 553, 554), (368, 366, 562, 563), (324, 322, 540, 541), (342, 340, 549, 550), (360, 358, 558, 559), (316, 314, 536, 537), (334, 332, 545, 546), (352, 350, 554, 555), (370, 368, 563, 564), (539, 614, 605, 616, 610, 602, 604, 617, 587, 585, 586, 609, 608, 611, 603, 601, 607, 612, 561, 560, 559, 558, 557, 556, 555, 584, 583, 600, 597, 596, 593, 592, 588, 589, 590, 591, 594, 595, 598, 599, 566, 568, 545, 544, 543, 542, 541, 540), (545, 568, 567, 569, 570, 571, 572, 574, 573, 575, 576, 577, 578, 581, 580, 579, 582, 584, 555, 554, 553, 552, 551, 550, 549, 548, 547, 546)])
_uv = me_cube_005.uv_layers.new(name='UVMap')
_uv.uv.foreach_set('vector', [0.1223, 0.6889, 0.1522, 0.7852, 0.1522, 0.2204, 0.1316, 0.2201, 0.02426, 0.5165, 0.02426, 0.5338, 0.0822, 0.5338, 0.0822, 0.5165, 0.1316, 0.2201, 0.1522, 0.2204, 0.1522, 0.7852, 0.1223, 0.6889, 0.0822, 0.3285, 0.0822, 0.2476, 0.02426, 0.2476, 0.02426, 0.3285, 0.02426, 0.7225, 0.0822, 0.7225, 0.0822, 0.6192, 0.02426, 0.6192, 0.02426, 0.6192, 0.0822, 0.6192, 0.0822, 0.407, 0.02426, 0.407, 0.1223, 0.6889, 0.1316, 0.2201, 0.124, 0.3431, 0.09443, 0.5954, 0.1316, 0.2201, 0.1223, 0.6889, 0.09443, 0.5954, 0.124, 0.3431, 0.0822, 0.3285, 0.02426, 0.3285, 0.02426, 0.407, 0.0822, 0.407, 0.3322, 0.4683, 0.002434, 0.6564, 0.002434, 0.7148, 0.3322, 0.7148, 0.1846, 0.8979, 0.1539, 0.8979, 0.1539, 0.9114, 0.1846, 0.9114, 0.3322, 0.4683, 0.002434, 0.6564, 0.002435, 0.5979, 0.3322, 0.2218, 0.2453, 0.9114, 0.1934, 0.9114, 0.1934, 0.8979, 0.2453, 0.8979, 0.1854, 0.9215, 0.1854, 0.8878, 0.1934, 0.8979, 0.1934, 0.9114, 0.1773, 0.9114, 0.1773, 0.8979, 0.1854, 0.8878, 0.1854, 0.9215, 0.3322, 0.7148, 0.002434, 0.7148, 0.002434, 0.6564, 0.3322, 0.4683, 0.3322, 0.2218, 0.002435, 0.5979, 0.002434, 0.6564, 0.3322, 0.4683, 0.3245, 0.4683, 0.3245, 0.7244, 0.05638, 0.7244, 0.03439, 0.6564, 0.2079, 0.8979, 0.2079, 0.9114, 0.2329, 0.9114, 0.2329, 0.8979, 0.3245, 0.4683, 0.3245, 0.2218, 0.01415, 0.5813, 0.03439, 0.6564, 0.2453, 0.9114, 0.2453, 0.8979, 0.1957, 0.8979, 0.1957, 0.9114, 0.1854, 0.9215, 0.1957, 0.9114, 0.1957, 0.8979, 0.1854, 0.8878, 0.176, 0.9114, 0.1854, 0.9215, 0.1854, 0.8878, 0.176, 0.8979, 0.3245, 0.7244, 0.3245, 0.4683, 0.03439, 0.6564, 0.05638, 0.7244, 0.3245, 0.2218, 0.3245, 0.4683, 0.03439, 0.6564, 0.01415, 0.5813, 0.3432, 0.4448, 0.04837, 0.6735, 0.04837, 0.7102, 0.3432, 0.7102, 0.1646, 0.9222, 0.08151, 0.9222, 0.08151, 0.9222, 0.1646, 0.9222, 0.3432, 0.4448, 0.04837, 0.6735, 0.04837, 0.588, 0.3432, 0.2027, 0.1646, 0.9222, 0.08151, 0.9222, 0.08151, 0.9222, 0.1646, 0.9222, 0.2041, 0.9223, 0.2041, 0.9221, 0.203, 0.9222, 0.203, 0.9222, 0.2046, 0.9222, 0.2046, 0.9222, 0.2041, 0.9221, 0.2041, 0.9223, 0.3432, 0.7102, 0.04837, 0.7102, 0.04837, 0.6735, 0.3432, 0.4448, 0.3432, 0.2027, 0.04837, 0.588, 0.04837, 0.6735, 0.3432, 0.4448, 0.3399, 0.4448, 0.3399, 0.7102, 0.04499, 0.7102, 0.04499, 0.6735, 0.2277, 0.9222, 0.2277, 0.9222, 0.3108, 0.9222, 0.3108, 0.9222, 0.3399, 0.4448, 0.3399, 0.2027, 0.04499, 0.588, 0.04499, 0.6735, 0.2277, 0.9222, 0.2277, 0.9222, 0.3108, 0.9222, 0.3108, 0.9222, 0.2041, 0.9223, 0.203, 0.9222, 0.203, 0.9222, 0.2041, 0.9221, 0.2046, 0.9222, 0.2041, 0.9223, 0.2041, 0.9221, 0.2046, 0.9222, 0.3399, 0.7102, 0.3399, 0.4448, 0.04499, 0.6735, 0.04499, 0.7102, 0.3399, 0.2027, 0.3399, 0.4448, 0.04499, 0.6735, 0.04499, 0.588, 0.2685, 0.5087, 0.2685, 0.7402, 0.04337, 0.7402, 0.04337, 0.7082, 0.2375, 0.9222, 0.2375, 0.9223, 0.3392, 0.9223, 0.3392, 0.9222, 0.2685, 0.5087, 0.2685, 0.1606, 0.04337, 0.6471, 0.04337, 0.7082, 0.2375, 0.9223, 0.2375, 0.9222, 0.3392, 0.9222, 0.3392, 0.9223, 0.1919, 0.9223, 0.1903, 0.9223, 0.1903, 0.9222, 0.1919, 0.9221, 0.1927, 0.9223, 0.1919, 0.9223, 0.1919, 0.9221, 0.1927, 0.9222, 0.2685, 0.7402, 0.2685, 0.5087, 0.04337, 0.7082, 0.04337, 0.7402, 0.2685, 0.1606, 0.2685, 0.5087, 0.04337, 0.7082, 0.04337, 0.6471, 0.2669, 0.5087, 0.04186, 0.7082, 0.04186, 0.7402, 0.2669, 0.7402, 0.1549, 0.9222, 0.05317, 0.9222, 0.05317, 0.9223, 0.1549, 0.9223, 0.2669, 0.5087, 0.04186, 0.7082, 0.04186, 0.6471, 0.2669, 0.1606, 0.1549, 0.9223, 0.05317, 0.9223, 0.05317, 0.9222, 0.1549, 0.9222, 0.1919, 0.9223, 0.1919, 0.9221, 0.1903, 0.9222, 0.1903, 0.9223, 0.1927, 0.9223, 0.1927, 0.9222, 0.1919, 0.9221, 0.1919, 0.9223, 0.2669, 0.7402, 0.04186, 0.7402, 0.04186, 0.7082, 0.2669, 0.5087, 0.2669, 0.1606, 0.04186, 0.6471, 0.04186, 0.7082, 0.2669, 0.5087, 0.1666, 0.06476, 0.1614, 0.06476, 0.1614, 0.1684, 0.1666, 0.1684, 0.1614, 0.06476, 0.1562, 0.06476, 0.1562, 0.1684, 0.1614, 0.1684, 0.1562, 0.06476, 0.151, 0.06476, 0.151, 0.1684, 0.1562, 0.1684, 0.151, 0.06476, 0.1458, 0.06476, 0.1458, 0.1684, 0.151, 0.1684, 0.1458, 0.06476, 0.1406, 0.06476, 0.1406, 0.1684, 0.1458, 0.1684, 0.1406, 0.06476, 0.1354, 0.06476, 0.1354, 0.1684, 0.1406, 0.1684, 0.1354, 0.06476, 0.1302, 0.06476, 0.1302, 0.1684, 0.1354, 0.1684, 0.1302, 0.06476, 0.1249, 0.06476, 0.1249, 0.1684, 0.1302, 0.1684, 0.1249, 0.06476, 0.1197, 0.06476, 0.1197, 0.1684, 0.1249, 0.1684, 0.1197, 0.06476, 0.1145, 0.06476, 0.1145, 0.1684, 0.1197, 0.1684, 0.1145, 0.06476, 0.1093, 0.06476, 0.1093, 0.1684, 0.1145, 0.1684, 0.1093, 0.06476, 0.1041, 0.06476, 0.1041, 0.1684, 0.1093, 0.1684, 0.1041, 0.06476, 0.09887, 0.06476, 0.09887, 0.1684, 0.1041, 0.1684, 0.09887, 0.06476, 0.09366, 0.06476, 0.09366, 0.1684, 0.09887, 0.1684, 0.09366, 0.06476, 0.08845, 0.06476, 0.08845, 0.1684, 0.09366, 0.1684, 0.08845, 0.06476, 0.08324, 0.06476, 0.08324, 0.1684, 0.08845, 0.1684, 0.08324, 0.06476, 0.07802, 0.06476, 0.07802, 0.1684, 0.08324, 0.1684, 0.07802, 0.06476, 0.07281, 0.06476, 0.07281, 0.1684, 0.07802, 0.1684, 0.07281, 0.06476, 0.0676, 0.06476, 0.0676, 0.1684, 0.07281, 0.1684, 0.0676, 0.06476, 0.06238, 0.06476, 0.06238, 0.1684, 0.0676, 0.1684, 0.06238, 0.06476, 0.05717, 0.06476, 0.05717, 0.1684, 0.06238, 0.1684, 0.05717, 0.06476, 0.05196, 0.06476, 0.05196, 0.1684, 0.05717, 0.1684, 0.05196, 0.06476, 0.04674, 0.06476, 0.04674, 0.1684, 0.05196, 0.1684, 0.04674, 0.06476, 0.04153, 0.06476, 0.04153, 0.1684, 0.04674, 0.1684, 0.04153, 0.06476, 0.03632, 0.06476, 0.03632, 0.1684, 0.04153, 0.1684, 0.03632, 0.06476, 0.0311, 0.06476, 0.0311, 0.1684, 0.03632, 0.1684, 0.0311, 0.06476, 0.02589, 0.06476, 0.02589, 0.1684, 0.0311, 0.1684, 0.02589, 0.06476, 0.02068, 0.06476, 0.02068, 0.1684, 0.02589, 0.1684, 0.02068, 0.06476, 0.01546, 0.06476, 0.01546, 0.1684, 0.02068, 0.1684, 0.01546, 0.06476, 0.01025, 0.06476, 0.01025, 0.1684, 0.01546, 0.1684, 0.01025, 0.06476, 0.005038, 0.06476, 0.005038, 0.1684, 0.01025, 0.1684, 0.005038, 0.06476, -0.0001755, 0.06476, -0.0001755, 0.1684, 0.005038, 0.1684, 0.08559, 0.1614, 0.07119, 0.16, 0.05735, 0.1558, 0.0446, 0.1489, 0.03341, 0.1398, 0.02424, 0.1286, 0.01742, 0.1158, 0.01322, 0.102, 0.0118, 0.08759, 0.01322, 0.07319, 0.01742, 0.05935, 0.02424, 0.04659, 0.03341, 0.03541, 0.0446, 0.02624, 0.05735, 0.01942, 0.07119, 0.01522, 0.08559, 0.0138, 0.09998, 0.01522, 0.1138, 0.01942, 0.1266, 0.02624, 0.1378, 0.03541, 0.1469, 0.04659, 0.1538, 0.05935, 0.158, 0.07319, 0.1594, 0.08759, 0.158, 0.102, 0.1538, 0.1158, 0.1469, 0.1286, 0.1378, 0.1398, 0.1266, 0.1489, 0.1138, 0.1558, 0.09998, 0.16, 0.1669, 0.005581, 0.1617, 0.005581, 0.1617, 0.1369, 0.1669, 0.1369, 0.1617, 0.005581, 0.1565, 0.005581, 0.1565, 0.1369, 0.1617, 0.1369, 0.1565, 0.005581, 0.1513, 0.005581, 0.1513, 0.1369, 0.1565, 0.1369, 0.1513, 0.005581, 0.1461, 0.005581, 0.1461, 0.1369, 0.1513, 0.1369, 0.1461, 0.005581, 0.1409, 0.005581, 0.1409, 0.1369, 0.1461, 0.1369, 0.1409, 0.005581, 0.1357, 0.005581, 0.1357, 0.1369, 0.1409, 0.1369, 0.1357, 0.005581, 0.1305, 0.005581, 0.1305, 0.1369, 0.1357, 0.1369, 0.1305, 0.005581, 0.1253, 0.005581, 0.1253, 0.1369, 0.1305, 0.1369, 0.1253, 0.005581, 0.1201, 0.005581, 0.1201, 0.1369, 0.1253, 0.1369, 0.1201, 0.005581, 0.1149, 0.005581, 0.1149, 0.1369, 0.1201, 0.1369, 0.1149, 0.005581, 0.1097, 0.005581, 0.1097, 0.1369, 0.1149, 0.1369, 0.1097, 0.005581, 0.1045, 0.005581, 0.1045, 0.1369, 0.1097, 0.1369, 0.1045, 0.005581, 0.09934, 0.005581, 0.09934, 0.1369, 0.1045, 0.1369, 0.09934, 0.005581, 0.09415, 0.005581, 0.09415, 0.1369, 0.09934, 0.1369, 0.09415, 0.005581, 0.08895, 0.005581, 0.08895, 0.1369, 0.09415, 0.1369, 0.08895, 0.005581, 0.08375, 0.005581, 0.08375, 0.1369, 0.08895, 0.1369, 0.08375, 0.005581, 0.07856, 0.005581, 0.07856, 0.1369, 0.08375, 0.1369, 0.07856, 0.005581, 0.07336, 0.005581, 0.07336, 0.1369, 0.07856, 0.1369, 0.07336, 0.005581, 0.06816, 0.005581, 0.06816, 0.1369, 0.07336, 0.1369, 0.06816, 0.005581, 0.06296, 0.005581, 0.06296, 0.1369, 0.06816, 0.1369, 0.06296, 0.005581, 0.05777, 0.005581, 0.05777, 0.1369, 0.06296, 0.1369, 0.05777, 0.005581, 0.05257, 0.005581, 0.05257, 0.1369, 0.05777, 0.1369, 0.05257, 0.005581, 0.04737, 0.005581, 0.04737, 0.1369, 0.05257, 0.1369, 0.04737, 0.005581, 0.04218, 0.005581, 0.04218, 0.1369, 0.04737, 0.1369, 0.04218, 0.005581, 0.03698, 0.005581, 0.03698, 0.1369, 0.04218, 0.1369, 0.03698, 0.005581, 0.03178, 0.005581, 0.03178, 0.1369, 0.03698, 0.1369, 0.03178, 0.005581, 0.02658, 0.005581, 0.02658, 0.1369, 0.03178, 0.1369, 0.02658, 0.005581, 0.02139, 0.005581, 0.02139, 0.1369, 0.02658, 0.1369, 0.02139, 0.005581, 0.01619, 0.005581, 0.01619, 0.1369, 0.02139, 0.1369, 0.01619, 0.005581, 0.01099, 0.005581, 0.01099, 0.1369, 0.01619, 0.1369, 0.01099, 0.005581, 0.005795, 0.005581, 0.005795, 0.1369, 0.01099, 0.1369, 0.005795, 0.005581, 0.0005982, 0.005581, 0.0005982, 0.1369, 0.005795, 0.1369, 0.08559, 0.1614, 0.07119, 0.16, 0.05735, 0.1558, 0.0446, 0.1489, 0.03341, 0.1398, 0.02424, 0.1286, 0.01742, 0.1158, 0.01322, 0.102, 0.0118, 0.08759, 0.01322, 0.07319, 0.01742, 0.05935, 0.02424, 0.04659, 0.03341, 0.03541, 0.0446, 0.02624, 0.05735, 0.01942, 0.07119, 0.01522, 0.08559, 0.0138, 0.09998, 0.01522, 0.1138, 0.01942, 0.1266, 0.02624, 0.1378, 0.03541, 0.1469, 0.04659, 0.1538, 0.05935, 0.158, 0.07319, 0.1594, 0.08759, 0.158, 0.102, 0.1538, 0.1158, 0.1469, 0.1286, 0.1378, 0.1398, 0.1266, 0.1489, 0.1138, 0.1558, 0.09998, 0.16, 0.6659, 0.3924, 0.6659, 0.9848, 0.6711, 0.9848, 0.6711, 0.3924, 0.6711, 0.3924, 0.6711, 0.9848, 0.6762, 0.9848, 0.6762, 0.3924, 0.6762, 0.3924, 0.6762, 0.9848, 0.6809, 0.9848, 0.6809, 0.3924, 0.6809, 0.3924, 0.6809, 0.9848, 0.685, 0.9848, 0.685, 0.3924, 0.685, 0.3924, 0.685, 0.9848, 0.6883, 0.9848, 0.6883, 0.3924, 0.6883, 0.3924, 0.6883, 0.9848, 0.6908, 0.9848, 0.6908, 0.3924, 0.6908, 0.3924, 0.6908, 0.9848, 0.6923, 0.9848, 0.6923, 0.3924, 0.6923, 0.3924, 0.6923, 0.9848, 0.6929, 0.9848, 0.6929, 0.3924, 0.6929, 0.3924, 0.6929, 0.9848, 0.6923, 0.9848, 0.6923, 0.3924, 0.6923, 0.3924, 0.6923, 0.9848, 0.6908, 0.9848, 0.6908, 0.3924, 0.6908, 0.3924, 0.6908, 0.9848, 0.6883, 0.9848, 0.6883, 0.3924, 0.6883, 0.3924, 0.6883, 0.9848, 0.685, 0.9848, 0.685, 0.3924, 0.685, 0.3924, 0.685, 0.9848, 0.6809, 0.9848, 0.6809, 0.3924, 0.6809, 0.3924, 0.6809, 0.9848, 0.6762, 0.9848, 0.6762, 0.3924, 0.6762, 0.3924, 0.6762, 0.9848, 0.6711, 0.9848, 0.6711, 0.3924, 0.6711, 0.3924, 0.6711, 0.9848, 0.6659, 0.9848, 0.6659, 0.3924, 0.6659, 0.3924, 0.6659, 0.9848, 0.6606, 0.9848, 0.6606, 0.3924, 0.6606, 0.3924, 0.6606, 0.9848, 0.6555, 0.9848, 0.6555, 0.3924, 0.6555, 0.3924, 0.6555, 0.9848, 0.6509, 0.9848, 0.6509, 0.3924, 0.6509, 0.3924, 0.6509, 0.9848, 0.6468, 0.9848, 0.6468, 0.3924, 0.6468, 0.3924, 0.6468, 0.9848, 0.6434, 0.9848, 0.6434, 0.3924, 0.6434, 0.3924, 0.6434, 0.9848, 0.6409, 0.9848, 0.6409, 0.3924, 0.6409, 0.3924, 0.6409, 0.9848, 0.6394, 0.9848, 0.6394, 0.3924, 0.6394, 0.3924, 0.6394, 0.9848, 0.6389, 0.9848, 0.6389, 0.3924, 0.6389, 0.3924, 0.6389, 0.9848, 0.6394, 0.9848, 0.6394, 0.3924, 0.6394, 0.3924, 0.6394, 0.9848, 0.6409, 0.9848, 0.6409, 0.3924, 0.6409, 0.3924, 0.6409, 0.9848, 0.6434, 0.9848, 0.6434, 0.3924, 0.6434, 0.3924, 0.6434, 0.9848, 0.6468, 0.9848, 0.6468, 0.3924, 0.6468, 0.3924, 0.6468, 0.9848, 0.6509, 0.9848, 0.6509, 0.3924, 0.6509, 0.3924, 0.6509, 0.9848, 0.6555, 0.9848, 0.6555, 0.3924, 0.9659, 0.325, 0.9654, 0.325, 0.9654, 0.4876, 0.9659, 0.4876, 0.6555, 0.3924, 0.6555, 0.9848, 0.6606, 0.9848, 0.6606, 0.3924, 0.6606, 0.3924, 0.6606, 0.9848, 0.6659, 0.9848, 0.6659, 0.3924, 0.5494, 0.7463, 0.5541, 0.7463, 0.5417, 0.6077, 0.5395, 0.6077, 0.9144, 0.3995, 0.9169, 0.3995, 0.9291, 0.497, 0.9279, 0.497, 0.9336, 0.325, 0.9389, 0.325, 0.9389, 0.4876, 0.9336, 0.4876, 0.914, 0.325, 0.9124, 0.325, 0.9124, 0.4876, 0.914, 0.4876, 0.958, 0.325, 0.9539, 0.325, 0.9539, 0.4876, 0.958, 0.4876, 0.9539, 0.325, 0.958, 0.325, 0.958, 0.4876, 0.9539, 0.4876, 0.914, 0.325, 0.9164, 0.325, 0.9164, 0.4876, 0.914, 0.4876, 0.9336, 0.325, 0.9286, 0.325, 0.9286, 0.4876, 0.9336, 0.4876, 0.9654, 0.325, 0.9659, 0.325, 0.9659, 0.4876, 0.9654, 0.4876, 0.9286, 0.325, 0.9336, 0.325, 0.9336, 0.4876, 0.9286, 0.4876, 0.9164, 0.325, 0.914, 0.325, 0.914, 0.4876, 0.9164, 0.4876, 0.9613, 0.325, 0.958, 0.325, 0.958, 0.4876, 0.9613, 0.4876, 0.9492, 0.325, 0.9539, 0.325, 0.9539, 0.4876, 0.9492, 0.4876, 0.9124, 0.325, 0.914, 0.325, 0.914, 0.4876, 0.9124, 0.4876, 0.9442, 0.325, 0.9389, 0.325, 0.9389, 0.4876, 0.9442, 0.4876, 0.9389, 0.325, 0.9336, 0.325, 0.9336, 0.4876, 0.9389, 0.4876, 0.9638, 0.325, 0.9654, 0.325, 0.9654, 0.4876, 0.9638, 0.4876, 0.9239, 0.325, 0.9286, 0.325, 0.9286, 0.4876, 0.9239, 0.4876, 0.9198, 0.325, 0.9164, 0.325, 0.9164, 0.4876, 0.9198, 0.4876, 0.9638, 0.325, 0.9613, 0.325, 0.9613, 0.4876, 0.9638, 0.4876, 0.9442, 0.325, 0.9492, 0.325, 0.9492, 0.4876, 0.9442, 0.4876, 0.9119, 0.325, 0.9124, 0.325, 0.9124, 0.4876, 0.9119, 0.4876, 0.9492, 0.325, 0.9442, 0.325, 0.9442, 0.4876, 0.9492, 0.4876, 0.9613, 0.325, 0.9638, 0.325, 0.9638, 0.4876, 0.9613, 0.4876, 0.9198, 0.325, 0.9239, 0.325, 0.9239, 0.4876, 0.9198, 0.4876, 0.9239, 0.325, 0.9198, 0.325, 0.9198, 0.4876, 0.9239, 0.4876, 0.9654, 0.325, 0.9638, 0.325, 0.9638, 0.4876, 0.9654, 0.4876, 0.9389, 0.325, 0.9442, 0.325, 0.9442, 0.4876, 0.9389, 0.4876, 0.9124, 0.325, 0.9119, 0.325, 0.9119, 0.4876, 0.9124, 0.4876, 0.9539, 0.325, 0.9492, 0.325, 0.9492, 0.4876, 0.9539, 0.4876, 0.958, 0.325, 0.9613, 0.325, 0.9613, 0.4876, 0.958, 0.4876, 0.9164, 0.325, 0.9198, 0.325, 0.9198, 0.4876, 0.9164, 0.4876, 0.9286, 0.325, 0.9239, 0.325, 0.9239, 0.4876, 0.9286, 0.4876, 0.2112, 0.142, 0.209, 0.1422, 0.2068, 0.142, 0.2046, 0.1413, 0.2027, 0.1403, 0.201, 0.1389, 0.1996, 0.1372, 0.1985, 0.1352, 0.1979, 0.1331, 0.1976, 0.1309, 0.1979, 0.1286, 0.1985, 0.1265, 0.1996, 0.1246, 0.201, 0.1228, 0.2027, 0.1214, 0.2046, 0.1204, 0.2068, 0.1197, 0.209, 0.1195, 0.2112, 0.1197, 0.2133, 0.1204, 0.2153, 0.1214, 0.217, 0.1228, 0.2184, 0.1246, 0.2195, 0.1265, 0.2201, 0.1286, 0.2203, 0.1309, 0.2201, 0.1331, 0.2195, 0.1352, 0.2184, 0.1372, 0.217, 0.1389, 0.2153, 0.1403, 0.2133, 0.1413, 0.9658, 0.3995, 0.9664, 0.3995, 0.9518, 0.497, 0.9515, 0.497, 0.9129, 0.3995, 0.9144, 0.3995, 0.9279, 0.497, 0.9272, 0.497, 0.9643, 0.3995, 0.9658, 0.3995, 0.9515, 0.497, 0.9508, 0.497, 0.9124, 0.3995, 0.9129, 0.3995, 0.9272, 0.497, 0.927, 0.497, 0.9618, 0.3995, 0.9643, 0.3995, 0.9508, 0.497, 0.9497, 0.497, 0.9129, 0.3995, 0.9124, 0.3995, 0.927, 0.497, 0.9272, 0.497, 0.9585, 0.3995, 0.9618, 0.3995, 0.9497, 0.497, 0.9481, 0.497, 0.9144, 0.3995, 0.9129, 0.3995, 0.9272, 0.497, 0.9279, 0.497, 0.9544, 0.3995, 0.9585, 0.3995, 0.9481, 0.497, 0.9463, 0.497, 0.9169, 0.3995, 0.9144, 0.3995, 0.9279, 0.497, 0.9291, 0.497, 0.9497, 0.3995, 0.9544, 0.3995, 0.9463, 0.497, 0.9441, 0.497, 0.9446, 0.3995, 0.9394, 0.3995, 0.9394, 0.497, 0.9418, 0.497, 0.9203, 0.3995, 0.9169, 0.3995, 0.9291, 0.497, 0.9306, 0.497, 0.9446, 0.3995, 0.9497, 0.3995, 0.9441, 0.497, 0.9418, 0.497, 0.9497, 0.3995, 0.9446, 0.3995, 0.9418, 0.497, 0.9441, 0.497, 0.9244, 0.3995, 0.9203, 0.3995, 0.9306, 0.497, 0.9325, 0.497, 0.9394, 0.3995, 0.9446, 0.3995, 0.9418, 0.497, 0.9394, 0.497, 0.9544, 0.3995, 0.9497, 0.3995, 0.9441, 0.497, 0.9463, 0.497, 0.929, 0.3995, 0.9244, 0.3995, 0.9325, 0.497, 0.9346, 0.497, 0.9341, 0.3995, 0.9394, 0.3995, 0.9394, 0.497, 0.937, 0.497, 0.9585, 0.3995, 0.9544, 0.3995, 0.9463, 0.497, 0.9481, 0.497, 0.9341, 0.3995, 0.929, 0.3995, 0.9346, 0.497, 0.937, 0.497, 0.929, 0.3995, 0.9341, 0.3995, 0.937, 0.497, 0.9346, 0.497, 0.9618, 0.3995, 0.9585, 0.3995, 0.9481, 0.497, 0.9497, 0.497, 0.9394, 0.3995, 0.9341, 0.3995, 0.937, 0.497, 0.9394, 0.497, 0.9244, 0.3995, 0.929, 0.3995, 0.9346, 0.497, 0.9325, 0.497, 0.9643, 0.3995, 0.9618, 0.3995, 0.9497, 0.497, 0.9508, 0.497, 0.9203, 0.3995, 0.9244, 0.3995, 0.9325, 0.497, 0.9306, 0.497, 0.9658, 0.3995, 0.9643, 0.3995, 0.9508, 0.497, 0.9515, 0.497, 0.9169, 0.3995, 0.9203, 0.3995, 0.9306, 0.497, 0.9291, 0.497, 0.9664, 0.3995, 0.9658, 0.3995, 0.9515, 0.497, 0.9518, 0.497, 0.8735, 0.2771, 0.8751, 0.2771, 0.8735, 0.1613, 0.5541, 0.7463, 0.5494, 0.7463, 0.5494, 0.6077, 0.5541, 0.6077, 0.5058, 0.7463, 0.5029, 0.7463, 0.5029, 0.6077, 0.5058, 0.6077, 0.5199, 0.7463, 0.5258, 0.7463, 0.53, 0.6077, 0.5271, 0.6077, 0.5633, 0.7463, 0.5627, 0.7463, 0.5627, 0.6077, 0.5633, 0.6077, 0.5258, 0.7463, 0.5199, 0.7463, 0.5199, 0.6077, 0.5258, 0.6077, 0.5029, 0.7463, 0.5058, 0.7463, 0.519, 0.6077, 0.5144, 0.6077, 0.5541, 0.7463, 0.558, 0.7463, 0.5449, 0.6077, 0.5417, 0.6077, 0.5494, 0.7463, 0.5439, 0.7463, 0.5439, 0.6077, 0.5494, 0.6077, 0.5029, 0.7463, 0.5011, 0.7463, 0.5011, 0.6077, 0.5029, 0.6077, 0.5319, 0.7463, 0.5381, 0.7463, 0.5338, 0.6077, 0.5319, 0.6077, 0.5258, 0.7463, 0.5319, 0.7463, 0.5319, 0.6077, 0.53, 0.6077, 0.5627, 0.7463, 0.5609, 0.7463, 0.5609, 0.6077, 0.5627, 0.6077, 0.5199, 0.7463, 0.5145, 0.7463, 0.5145, 0.6077, 0.5199, 0.6077, 0.5058, 0.7463, 0.5097, 0.7463, 0.5222, 0.6077, 0.519, 0.6077, 0.558, 0.7463, 0.5609, 0.7463, 0.5494, 0.6077, 0.5449, 0.6077, 0.5439, 0.7463, 0.5381, 0.7463, 0.5381, 0.6077, 0.5439, 0.6077, 0.5011, 0.7463, 0.5005, 0.7463, 0.5005, 0.6077, 0.5011, 0.6077, 0.5381, 0.7463, 0.5439, 0.7463, 0.5367, 0.6077, 0.5338, 0.6077, 0.5609, 0.7463, 0.558, 0.7463, 0.558, 0.6077, 0.5609, 0.6077, 0.5145, 0.7463, 0.5097, 0.7463, 0.5097, 0.6077, 0.5145, 0.6077, 0.5097, 0.7463, 0.5145, 0.7463, 0.5243, 0.6077, 0.5222, 0.6077, 0.5609, 0.7463, 0.5627, 0.7463, 0.5558, 0.6077, 0.5494, 0.6077, 0.5381, 0.7463, 0.5319, 0.7463, 0.5319, 0.6077, 0.5381, 0.6077, 0.5005, 0.7463, 0.5011, 0.7463, 0.5081, 0.6077, 0.5005, 0.6077, 0.5439, 0.7463, 0.5494, 0.7463, 0.5395, 0.6077, 0.5367, 0.6077, 0.558, 0.7463, 0.5541, 0.7463, 0.5541, 0.6077, 0.558, 0.6077, 0.5097, 0.7463, 0.5058, 0.7463, 0.5058, 0.6077, 0.5097, 0.6077, 0.5145, 0.7463, 0.5199, 0.7463, 0.5271, 0.6077, 0.5243, 0.6077, 0.5627, 0.7463, 0.5633, 0.7463, 0.5633, 0.6077, 0.5558, 0.6077, 0.5319, 0.7463, 0.5258, 0.7463, 0.5258, 0.6077, 0.5319, 0.6077, 0.5011, 0.7463, 0.5029, 0.7463, 0.5144, 0.6077, 0.5081, 0.6077, 0.8623, 0.2771, 0.8651, 0.2771, 0.8735, 0.1613, 0.8838, 0.2771, 0.8787, 0.2771, 0.8735, 0.1613, 0.8751, 0.2771, 0.8776, 0.2771, 0.8735, 0.1613, 0.8651, 0.2771, 0.8669, 0.2771, 0.8735, 0.1613, 0.8787, 0.2771, 0.8735, 0.2771, 0.8735, 0.1613, 0.8776, 0.2771, 0.88, 0.2771, 0.8735, 0.1613, 0.8669, 0.2771, 0.8693, 0.2771, 0.8735, 0.1613, 0.8735, 0.2771, 0.8682, 0.2771, 0.8735, 0.1613, 0.88, 0.2771, 0.8819, 0.2771, 0.8735, 0.1613, 0.8693, 0.2771, 0.8718, 0.2771, 0.8735, 0.1613, 0.8682, 0.2771, 0.8631, 0.2771, 0.8735, 0.1613, 0.8819, 0.2771, 0.8846, 0.2771, 0.8735, 0.1613, 0.8718, 0.2771, 0.8735, 0.2771, 0.8735, 0.1613, 0.8631, 0.2771, 0.8585, 0.2771, 0.8735, 0.1613, 0.8846, 0.2771, 0.8885, 0.2771, 0.8735, 0.1613, 0.8585, 0.2771, 0.8544, 0.2771, 0.8735, 0.1613, 0.8885, 0.2771, 0.894, 0.2771, 0.8735, 0.1613, 0.8544, 0.2771, 0.851, 0.2771, 0.8735, 0.1613, 0.894, 0.2771, 0.9004, 0.2771, 0.8735, 0.1613, 0.851, 0.2771, 0.8485, 0.2771, 0.8735, 0.1613, 0.9004, 0.31, 0.8999, 0.311, 0.8735, 0.3097, 0.8485, 0.2771, 0.847, 0.2771, 0.8735, 0.1613, 0.8999, 0.2771, 0.8984, 0.2771, 0.8735, 0.1613, 0.847, 0.311, 0.8465, 0.31, 0.8735, 0.3097, 0.8984, 0.2771, 0.8959, 0.2771, 0.8735, 0.1613, 0.8465, 0.2771, 0.8529, 0.2771, 0.8735, 0.1613, 0.8959, 0.2771, 0.8925, 0.2771, 0.8735, 0.1613, 0.8529, 0.2771, 0.8584, 0.2771, 0.8735, 0.1613, 0.8925, 0.2771, 0.8884, 0.2771, 0.8735, 0.1613, 0.8584, 0.2771, 0.8623, 0.2771, 0.8735, 0.1613, 0.8884, 0.2771, 0.8838, 0.2771, 0.8735, 0.1613, 0.7809, 0.1032, 0.7809, 0.9997, 0.7681, 0.9997, 0.7681, 0.1032, 0.7681, 0.1032, 0.7681, 0.9997, 0.7552, 0.9997, 0.7552, 0.1032, 0.7552, 0.1032, 0.7552, 0.9997, 0.7424, 0.9997, 0.7424, 0.1032, 0.7424, 0.1032, 0.7424, 0.9997, 0.7296, 0.9997, 0.7296, 0.1032, 0.7296, 0.1032, 0.7296, 0.9997, 0.7167, 0.9997, 0.7167, 0.1032, 0.7167, 0.1032, 0.7167, 0.9997, 0.7039, 0.9997, 0.7039, 0.1032, 0.7039, 0.1032, 0.7039, 0.9997, 0.691, 0.9997, 0.691, 0.1032, 0.691, 0.1032, 0.691, 0.9997, 0.6782, 0.9997, 0.6782, 0.1032, 0.6782, 0.1032, 0.6782, 0.9997, 0.6654, 0.9997, 0.6654, 0.1032, 0.6654, 0.1032, 0.6654, 0.9997, 0.6525, 0.9997, 0.6525, 0.1032, 0.6525, 0.1032, 0.6525, 0.9997, 0.6397, 0.9997, 0.6397, 0.1032, 0.6397, 0.1032, 0.6397, 0.9997, 0.6268, 0.9997, 0.6268, 0.1032, 0.6268, 0.1032, 0.6268, 0.9997, 0.614, 0.9997, 0.614, 0.1032, 0.614, 0.1032, 0.614, 0.9997, 0.6012, 0.9997, 0.6012, 0.1032, 0.6012, 0.1032, 0.6012, 0.9997, 0.5883, 0.9997, 0.5883, 0.1032, 0.5883, 0.1032, 0.5883, 0.9997, 0.5755, 0.9997, 0.5755, 0.1032, 0.5755, 0.1032, 0.5755, 0.9997, 0.5627, 0.9997, 0.5627, 0.1032, 0.5627, 0.1032, 0.5627, 0.9997, 0.5498, 0.9997, 0.5498, 0.1032, 0.5498, 0.1032, 0.5498, 0.9997, 0.537, 0.9997, 0.537, 0.1032, 0.537, 0.1032, 0.537, 0.9997, 0.5241, 0.9997, 0.5241, 0.1032, 0.5241, 0.1032, 0.5241, 0.9997, 0.5113, 0.9997, 0.5113, 0.1032, 0.5113, 0.1032, 0.5113, 0.9997, 0.4985, 0.9997, 0.4985, 0.1032, 0.4985, 0.1032, 0.4985, 0.9997, 0.4856, 0.9997, 0.4856, 0.1032, 0.4856, 0.1032, 0.4856, 0.9997, 0.4728, 0.9997, 0.4728, 0.1032, 0.4728, 0.1032, 0.4728, 0.9997, 0.4599, 0.9997, 0.4599, 0.1032, 0.4599, 0.1032, 0.4599, 0.9997, 0.4471, 0.9997, 0.4471, 0.1032, 0.4471, 0.1032, 0.4471, 0.9997, 0.4343, 0.9997, 0.4343, 0.1032, 0.4343, 0.1032, 0.4343, 0.9997, 0.4214, 0.9997, 0.4214, 0.1032, 0.4214, 0.1032, 0.4214, 0.9997, 0.4086, 0.9997, 0.4086, 0.1032, 0.4086, 0.1032, 0.4086, 0.9997, 0.3957, 0.9997, 0.3957, 0.1032, 0.7805, 0.3512, 0.7765, 0.3512, 0.7361, 0.4876, 0.7394, 0.4876, 0.3957, 0.1032, 0.3957, 0.9997, 0.3829, 0.9997, 0.3829, 0.1032, 0.3829, 0.1032, 0.3829, 0.9997, 0.3701, 0.9997, 0.3701, 0.1032, 0.3858, 0.238, 0.405, 0.238, 0.4124, 0.312, 0.3941, 0.312, 0.3675, 0.0658, 0.3675, 0.06116, 0.3267, 0.06357, 0.3267, 0.06746, 0.6926, 0.238, 0.724, 0.238, 0.7177, 0.312, 0.6876, 0.312, 0.724, 0.238, 0.6926, 0.238, 0.6876, 0.312, 0.7177, 0.312, 0.3858, 0.238, 0.374, 0.238, 0.3828, 0.312, 0.3941, 0.312, 0.537, 0.238, 0.5774, 0.238, 0.5774, 0.312, 0.5387, 0.312, 0.7848, 0.238, 0.7808, 0.238, 0.772, 0.312, 0.7758, 0.312, 0.4981, 0.238, 0.4622, 0.238, 0.4672, 0.312, 0.5015, 0.312, 0.405, 0.238, 0.4308, 0.238, 0.4371, 0.312, 0.4124, 0.312, 0.724, 0.238, 0.7498, 0.238, 0.7424, 0.312, 0.7177, 0.312, 0.6926, 0.238, 0.6568, 0.238, 0.6533, 0.312, 0.6876, 0.312, 0.374, 0.238, 0.3701, 0.238, 0.379, 0.312, 0.3828, 0.312, 0.5774, 0.238, 0.6179, 0.238, 0.6161, 0.312, 0.5774, 0.312, 0.7808, 0.238, 0.769, 0.238, 0.7607, 0.312, 0.772, 0.312, 0.4622, 0.238, 0.4308, 0.238, 0.4371, 0.312, 0.4672, 0.312, 0.4308, 0.238, 0.4622, 0.238, 0.4672, 0.312, 0.4371, 0.312, 0.7498, 0.238, 0.769, 0.238, 0.7607, 0.312, 0.7424, 0.312, 0.6568, 0.238, 0.6179, 0.238, 0.6161, 0.312, 0.6533, 0.312, 0.3701, 0.238, 0.374, 0.238, 0.3828, 0.312, 0.379, 0.312, 0.6179, 0.238, 0.6568, 0.238, 0.6533, 0.312, 0.6161, 0.312, 0.769, 0.238, 0.7498, 0.238, 0.7424, 0.312, 0.7607, 0.312, 0.4308, 0.238, 0.405, 0.238, 0.4124, 0.312, 0.4371, 0.312, 0.4622, 0.238, 0.4981, 0.238, 0.5015, 0.312, 0.4672, 0.312, 0.4059, 0.102, 0.4059, 0.1036, 0.3675, 0.1024, 0.3675, 0.1009, 0.5774, 0.238, 0.537, 0.238, 0.5387, 0.312, 0.5774, 0.312, 0.6179, 0.238, 0.5774, 0.238, 0.5774, 0.312, 0.6161, 0.312, 0.374, 0.238, 0.3858, 0.238, 0.3941, 0.312, 0.3828, 0.312, 0.6568, 0.238, 0.6926, 0.238, 0.6876, 0.312, 0.6533, 0.312, 0.7498, 0.238, 0.724, 0.238, 0.7177, 0.312, 0.7424, 0.312, 0.405, 0.238, 0.3858, 0.238, 0.3941, 0.312, 0.4124, 0.312, 0.4981, 0.238, 0.537, 0.238, 0.5387, 0.312, 0.5015, 0.312, 0.4059, 0.1036, 0.4059, 0.1041, 0.3675, 0.1029, 0.3675, 0.1024, 0.537, 0.238, 0.4981, 0.238, 0.5015, 0.312, 0.5387, 0.312, 0.3267, 0.05737, 0.3267, 0.05529, 0.2964, 0.06032, 0.2964, 0.06189, 0.3675, 0.09098, 0.3675, 0.08634, 0.3267, 0.08468, 0.3267, 0.08857, 0.3675, 0.07607, 0.3675, 0.08131, 0.3267, 0.08046, 0.3267, 0.07607, 0.3675, 0.06116, 0.3675, 0.05709, 0.3267, 0.06017, 0.3267, 0.06357, 0.3675, 0.08634, 0.3675, 0.08131, 0.3267, 0.08046, 0.3267, 0.08468, 0.3675, 0.08131, 0.3675, 0.08634, 0.3267, 0.08468, 0.3267, 0.08046, 0.3675, 0.05709, 0.3675, 0.05376, 0.3267, 0.05737, 0.3267, 0.06017, 0.3675, 0.08131, 0.3675, 0.07607, 0.3267, 0.07607, 0.3267, 0.08046, 0.3675, 0.08634, 0.3675, 0.09098, 0.3267, 0.08857, 0.3267, 0.08468, 0.3675, 0.05376, 0.3675, 0.05128, 0.3267, 0.05529, 0.3267, 0.05737, 0.3675, 0.09098, 0.3675, 0.09505, 0.3267, 0.09198, 0.3267, 0.08857, 0.3675, 0.05128, 0.3675, 0.04975, 0.3267, 0.05401, 0.3267, 0.05529, 0.3675, 0.09505, 0.3675, 0.09839, 0.3267, 0.09478, 0.3267, 0.09198, 0.3675, 0.04975, 0.3675, 0.04923, 0.3267, 0.05358, 0.3267, 0.05401, 0.3675, 0.09839, 0.3675, 0.1009, 0.3267, 0.09686, 0.3267, 0.09478, 0.3675, 0.04923, 0.3675, 0.04975, 0.3267, 0.05401, 0.3267, 0.05358, 0.3675, 0.1009, 0.3675, 0.1024, 0.3267, 0.09814, 0.3267, 0.09686, 0.3675, 0.04975, 0.3675, 0.05128, 0.3267, 0.05529, 0.3267, 0.05401, 0.3675, 0.1024, 0.3675, 0.1029, 0.3267, 0.09857, 0.3267, 0.09814, 0.3675, 0.05128, 0.3675, 0.05376, 0.3267, 0.05737, 0.3267, 0.05529, 0.3675, 0.1029, 0.3675, 0.1024, 0.3267, 0.09814, 0.3267, 0.09857, 0.3675, 0.05376, 0.3675, 0.05709, 0.3267, 0.06017, 0.3267, 0.05737, 0.3675, 0.1024, 0.3675, 0.1009, 0.3267, 0.09686, 0.3267, 0.09814, 0.3675, 0.05709, 0.3675, 0.06116, 0.3267, 0.06357, 0.3267, 0.06017, 0.3675, 0.1009, 0.3675, 0.09839, 0.3267, 0.09478, 0.3267, 0.09686, 0.3675, 0.06116, 0.3675, 0.0658, 0.3267, 0.06746, 0.3267, 0.06357, 0.3675, 0.07607, 0.3675, 0.07084, 0.3267, 0.07168, 0.3267, 0.07607, 0.3675, 0.09839, 0.3675, 0.09505, 0.3267, 0.09198, 0.3267, 0.09478, 0.3675, 0.0658, 0.3675, 0.07084, 0.3267, 0.07168, 0.3267, 0.06746, 0.3675, 0.07084, 0.3675, 0.0658, 0.3267, 0.06746, 0.3267, 0.07168, 0.3675, 0.09505, 0.3675, 0.09098, 0.3267, 0.08857, 0.3267, 0.09198, 0.3675, 0.07084, 0.3675, 0.07607, 0.3267, 0.07607, 0.3267, 0.07168, 0.3081, 0.05902, 0.3108, 0.05935, 0.3099, 0.06501, 0.3081, 0.06479, 0.3267, 0.08857, 0.3267, 0.09198, 0.2964, 0.08813, 0.2964, 0.08555, 0.3267, 0.05529, 0.3267, 0.05401, 0.2964, 0.05935, 0.2964, 0.06032, 0.3267, 0.09198, 0.3267, 0.09478, 0.2964, 0.09025, 0.2964, 0.08813, 0.3046, 0.05401, 0.3081, 0.05358, 0.3081, 0.05902, 0.3054, 0.05935, 0.3267, 0.09478, 0.3267, 0.09686, 0.2964, 0.09183, 0.2964, 0.09025, 0.3081, 0.05358, 0.3117, 0.05401, 0.3108, 0.05935, 0.3081, 0.05902, 0.3267, 0.09686, 0.3267, 0.09814, 0.2964, 0.0928, 0.2964, 0.09183, 0.3267, 0.05401, 0.3267, 0.05529, 0.2964, 0.06032, 0.2964, 0.05935, 0.3117, 0.09814, 0.3081, 0.09857, 0.3081, 0.09313, 0.3108, 0.0928, 0.3267, 0.05529, 0.3267, 0.05737, 0.2964, 0.06189, 0.2964, 0.06032, 0.3081, 0.09857, 0.3046, 0.09814, 0.3054, 0.0928, 0.3081, 0.09313, 0.3267, 0.05737, 0.3267, 0.06017, 0.2964, 0.06401, 0.2964, 0.06189, 0.3267, 0.09814, 0.3267, 0.09686, 0.2964, 0.09183, 0.2964, 0.0928, 0.3267, 0.06017, 0.3267, 0.06357, 0.2964, 0.0666, 0.2964, 0.06401, 0.3267, 0.09686, 0.3267, 0.09478, 0.2964, 0.09025, 0.2964, 0.09183, 0.3267, 0.06357, 0.3267, 0.06746, 0.2964, 0.06955, 0.2964, 0.0666, 0.3267, 0.07607, 0.3267, 0.07168, 0.2964, 0.07275, 0.2964, 0.07607, 0.3267, 0.09478, 0.3267, 0.09198, 0.2964, 0.08813, 0.2964, 0.09025, 0.3267, 0.06746, 0.3267, 0.07168, 0.2964, 0.07275, 0.2964, 0.06955, 0.3267, 0.07168, 0.3267, 0.06746, 0.2964, 0.06955, 0.2964, 0.07275, 0.3267, 0.09198, 0.3267, 0.08857, 0.2964, 0.08555, 0.2964, 0.08813, 0.3267, 0.07168, 0.3267, 0.07607, 0.2964, 0.07607, 0.2964, 0.07275, 0.3267, 0.06746, 0.3267, 0.06357, 0.2964, 0.0666, 0.2964, 0.06955, 0.3267, 0.08857, 0.3267, 0.08468, 0.2964, 0.0826, 0.2964, 0.08555, 0.3267, 0.07607, 0.3267, 0.08046, 0.2964, 0.0794, 0.2964, 0.07607, 0.3267, 0.06357, 0.3267, 0.06017, 0.2964, 0.06401, 0.2964, 0.0666, 0.3267, 0.08468, 0.3267, 0.08046, 0.2964, 0.0794, 0.2964, 0.0826, 0.3267, 0.08046, 0.3267, 0.08468, 0.2964, 0.0826, 0.2964, 0.0794, 0.3267, 0.06017, 0.3267, 0.05737, 0.2964, 0.06189, 0.2964, 0.06401, 0.3267, 0.08046, 0.3267, 0.07607, 0.2964, 0.07607, 0.2964, 0.0794, 0.3267, 0.08468, 0.3267, 0.08857, 0.2964, 0.08555, 0.2964, 0.0826, 0.2728, 0.06669, 0.2728, 0.0681, 0.2583, 0.07127, 0.2583, 0.07042, 0.2964, 0.09183, 0.2964, 0.0928, 0.2728, 0.08714, 0.2728, 0.08649, 0.2964, 0.05935, 0.2964, 0.06032, 0.2728, 0.06565, 0.2728, 0.06501, 0.3108, 0.0928, 0.3081, 0.09313, 0.3081, 0.08735, 0.3099, 0.08714, 0.2964, 0.06032, 0.2964, 0.06189, 0.2728, 0.06669, 0.2728, 0.06565, 0.3081, 0.09313, 0.3054, 0.0928, 0.3063, 0.08714, 0.3081, 0.08735, 0.2964, 0.06189, 0.2964, 0.06401, 0.2728, 0.0681, 0.2728, 0.06669, 0.2964, 0.0928, 0.2964, 0.09183, 0.2728, 0.08649, 0.2728, 0.08714, 0.2964, 0.06401, 0.2964, 0.0666, 0.2728, 0.06981, 0.2728, 0.0681, 0.2964, 0.09183, 0.2964, 0.09025, 0.2728, 0.08545, 0.2728, 0.08649, 0.2964, 0.0666, 0.2964, 0.06955, 0.2728, 0.07176, 0.2728, 0.06981, 0.2964, 0.07607, 0.2964, 0.07275, 0.2728, 0.07387, 0.2728, 0.07607, 0.2964, 0.09025, 0.2964, 0.08813, 0.2728, 0.08405, 0.2728, 0.08545, 0.2964, 0.06955, 0.2964, 0.07275, 0.2728, 0.07387, 0.2728, 0.07176, 0.2964, 0.07275, 0.2964, 0.06955, 0.2728, 0.07176, 0.2728, 0.07387, 0.2964, 0.08813, 0.2964, 0.08555, 0.2728, 0.08234, 0.2728, 0.08405, 0.2964, 0.07275, 0.2964, 0.07607, 0.2728, 0.07607, 0.2728, 0.07387, 0.2964, 0.06955, 0.2964, 0.0666, 0.2728, 0.06981, 0.2728, 0.07176, 0.2964, 0.08555, 0.2964, 0.0826, 0.2728, 0.08039, 0.2728, 0.08234, 0.2964, 0.07607, 0.2964, 0.0794, 0.2728, 0.07827, 0.2728, 0.07607, 0.2964, 0.0666, 0.2964, 0.06401, 0.2728, 0.0681, 0.2728, 0.06981, 0.2964, 0.0826, 0.2964, 0.0794, 0.2728, 0.07827, 0.2728, 0.08039, 0.2964, 0.0794, 0.2964, 0.0826, 0.2728, 0.08039, 0.2728, 0.07827, 0.2964, 0.06401, 0.2964, 0.06189, 0.2728, 0.06669, 0.2728, 0.0681, 0.2964, 0.0794, 0.2964, 0.07607, 0.2728, 0.07607, 0.2728, 0.07827, 0.2964, 0.0826, 0.2964, 0.08555, 0.2728, 0.08234, 0.2728, 0.08039, 0.2964, 0.06189, 0.2964, 0.06032, 0.2728, 0.06565, 0.2728, 0.06669, 0.2964, 0.08555, 0.2964, 0.08813, 0.2728, 0.08405, 0.2728, 0.08234, 0.2964, 0.06032, 0.2964, 0.05935, 0.2728, 0.06501, 0.2728, 0.06565, 0.2964, 0.08813, 0.2964, 0.09025, 0.2728, 0.08545, 0.2728, 0.08405, 0.3054, 0.05935, 0.3081, 0.05902, 0.3081, 0.06479, 0.3063, 0.06501, 0.2964, 0.09025, 0.2964, 0.09183, 0.2728, 0.08649, 0.2728, 0.08545, 0.2583, 0.07347, 0.2583, 0.07475, 0.2428, 0.07607, 0.2728, 0.08714, 0.2728, 0.08649, 0.2583, 0.08235, 0.2583, 0.08274, 0.2728, 0.0681, 0.2728, 0.06981, 0.2583, 0.0723, 0.2583, 0.07127, 0.2728, 0.08649, 0.2728, 0.08545, 0.2583, 0.08172, 0.2583, 0.08235, 0.2728, 0.06981, 0.2728, 0.07176, 0.2583, 0.07347, 0.2583, 0.0723, 0.2728, 0.07607, 0.2728, 0.07387, 0.2583, 0.07475, 0.2583, 0.07607, 0.2728, 0.08545, 0.2728, 0.08405, 0.2583, 0.08088, 0.2583, 0.08172, 0.2728, 0.07176, 0.2728, 0.07387, 0.2583, 0.07475, 0.2583, 0.07347, 0.2728, 0.07387, 0.2728, 0.07176, 0.2583, 0.07347, 0.2583, 0.07475, 0.2728, 0.08405, 0.2728, 0.08234, 0.2583, 0.07985, 0.2583, 0.08088, 0.2728, 0.07387, 0.2728, 0.07607, 0.2583, 0.07607, 0.2583, 0.07475, 0.2728, 0.07176, 0.2728, 0.06981, 0.2583, 0.0723, 0.2583, 0.07347, 0.2728, 0.08234, 0.2728, 0.08039, 0.2583, 0.07867, 0.2583, 0.07985, 0.2728, 0.07607, 0.2728, 0.07827, 0.2583, 0.0774, 0.2583, 0.07607, 0.2728, 0.06981, 0.2728, 0.0681, 0.2583, 0.07127, 0.2583, 0.0723, 0.2728, 0.08039, 0.2728, 0.07827, 0.2583, 0.0774, 0.2583, 0.07867, 0.2728, 0.07827, 0.2728, 0.08039, 0.2583, 0.07867, 0.2583, 0.0774, 0.2728, 0.0681, 0.2728, 0.06669, 0.2583, 0.07042, 0.2583, 0.07127, 0.2728, 0.07827, 0.2728, 0.07607, 0.2583, 0.07607, 0.2583, 0.0774, 0.2728, 0.08039, 0.2728, 0.08234, 0.2583, 0.07985, 0.2583, 0.07867, 0.2728, 0.06669, 0.2728, 0.06565, 0.2583, 0.0698, 0.2583, 0.07042, 0.2728, 0.08234, 0.2728, 0.08405, 0.2583, 0.08088, 0.2583, 0.07985, 0.2728, 0.06565, 0.2728, 0.06501, 0.2583, 0.06941, 0.2583, 0.0698, 0.2728, 0.08405, 0.2728, 0.08545, 0.2583, 0.08172, 0.2583, 0.08088, 0.3063, 0.06501, 0.3081, 0.06479, 0.3081, 0.06928, 0.307, 0.06941, 0.2728, 0.08545, 0.2728, 0.08649, 0.2583, 0.08235, 0.2583, 0.08172, 0.3081, 0.06479, 0.3099, 0.06501, 0.3092, 0.06941, 0.3081, 0.06928, 0.2728, 0.08649, 0.2728, 0.08714, 0.2583, 0.08274, 0.2583, 0.08235, 0.2728, 0.06501, 0.2728, 0.06565, 0.2583, 0.0698, 0.2583, 0.06941, 0.3099, 0.08714, 0.3081, 0.08735, 0.3081, 0.08287, 0.3092, 0.08274, 0.2728, 0.06565, 0.2728, 0.06669, 0.2583, 0.07042, 0.2583, 0.0698, 0.3081, 0.08735, 0.3063, 0.08714, 0.307, 0.08274, 0.3081, 0.08287, 0.2583, 0.07475, 0.2583, 0.07347, 0.2428, 0.07607, 0.2583, 0.08088, 0.2583, 0.07985, 0.2428, 0.07607, 0.2583, 0.07475, 0.2583, 0.07607, 0.2428, 0.07607, 0.2583, 0.07347, 0.2583, 0.0723, 0.2428, 0.07607, 0.2583, 0.07985, 0.2583, 0.07867, 0.2428, 0.07607, 0.2583, 0.07607, 0.2583, 0.0774, 0.2428, 0.07607, 0.2583, 0.0723, 0.2583, 0.07127, 0.2428, 0.07607, 0.2583, 0.07867, 0.2583, 0.0774, 0.2428, 0.07607, 0.2583, 0.0774, 0.2583, 0.07867, 0.2428, 0.07607, 0.2583, 0.07127, 0.2583, 0.07042, 0.2428, 0.07607, 0.2583, 0.0774, 0.2583, 0.07607, 0.2428, 0.07607, 0.2583, 0.07867, 0.2583, 0.07985, 0.2428, 0.07607, 0.2583, 0.07042, 0.2583, 0.0698, 0.2428, 0.07607, 0.2583, 0.07985, 0.2583, 0.08088, 0.2428, 0.07607, 0.306, 0.0698, 0.307, 0.06941, 0.3081, 0.07607, 0.2583, 0.08088, 0.2583, 0.08172, 0.2428, 0.07607, 0.307, 0.06941, 0.3081, 0.06928, 0.3081, 0.07607, 0.2583, 0.08172, 0.2583, 0.08235, 0.2428, 0.07607, 0.3081, 0.06928, 0.3092, 0.06941, 0.3081, 0.07607, 0.3102, 0.08235, 0.3092, 0.08274, 0.3081, 0.07607, 0.3092, 0.06941, 0.3102, 0.0698, 0.3081, 0.07607, 0.3092, 0.08274, 0.3081, 0.08287, 0.3081, 0.07607, 0.2583, 0.0698, 0.2583, 0.07042, 0.2428, 0.07607, 0.3081, 0.08287, 0.307, 0.08274, 0.3081, 0.07607, 0.2583, 0.07042, 0.2583, 0.07127, 0.2428, 0.07607, 0.307, 0.08274, 0.306, 0.08235, 0.3081, 0.07607, 0.2583, 0.07127, 0.2583, 0.0723, 0.2428, 0.07607, 0.2583, 0.08235, 0.2583, 0.08172, 0.2428, 0.07607, 0.2583, 0.0723, 0.2583, 0.07347, 0.2428, 0.07607, 0.2583, 0.07607, 0.2583, 0.07475, 0.2428, 0.07607, 0.2583, 0.08172, 0.2583, 0.08088, 0.2428, 0.07607, 0.919, 0.9722, 0.9021, 0.9739, 0.8852, 0.9722, 0.869, 0.9673, 0.854, 0.9593, 0.8409, 0.9485, 0.8301, 0.9354, 0.8743, 0.9289, 0.8749, 0.9343, 0.8764, 0.9395, 0.879, 0.9443, 0.8825, 0.9485, 0.8867, 0.952, 0.8915, 0.9546, 0.8967, 0.9561, 0.9021, 0.9567, 0.9075, 0.9561, 0.9127, 0.9546, 0.9175, 0.952, 0.9217, 0.9485, 0.9252, 0.9443, 0.9278, 0.9395, 0.9293, 0.9343, 0.9299, 0.9289, 0.9741, 0.9354, 0.9633, 0.9485, 0.9502, 0.9593, 0.9352, 0.9673, 0.5298, 0.3512, 0.5707, 0.3512, 0.5707, 0.4876, 0.5378, 0.4876, 0.3768, 0.3512, 0.3649, 0.3512, 0.4053, 0.4876, 0.4149, 0.4876, 0.7191, 0.3512, 0.6873, 0.3512, 0.6644, 0.4876, 0.69, 0.4876, 0.6873, 0.3512, 0.7191, 0.3512, 0.69, 0.4876, 0.6644, 0.4876, 0.3768, 0.3512, 0.3962, 0.3512, 0.4305, 0.4876, 0.4149, 0.4876, 0.5298, 0.3512, 0.4904, 0.3512, 0.5062, 0.4876, 0.5378, 0.4876, 0.7765, 0.3512, 0.7805, 0.3512, 0.7394, 0.4876, 0.7361, 0.4876, 0.4904, 0.3512, 0.5298, 0.3512, 0.5378, 0.4876, 0.5062, 0.4876, 0.3962, 0.3512, 0.3768, 0.3512, 0.4149, 0.4876, 0.4305, 0.4876, 0.7452, 0.3512, 0.7191, 0.3512, 0.69, 0.4876, 0.7109, 0.4876, 0.651, 0.3512, 0.6873, 0.3512, 0.6644, 0.4876, 0.6352, 0.4876, 0.3649, 0.3512, 0.3768, 0.3512, 0.4149, 0.4876, 0.4053, 0.4876, 0.7687, 1.0, 0.7818, 1.0, 0.7818, 1.0, 0.7687, 1.0, 0.3622, 1.0, 0.3753, 1.0, 0.3753, 1.0, 0.3622, 1.0, 0.7646, 0.3512, 0.7765, 0.3512, 0.7361, 0.4876, 0.7265, 0.4876, 0.4541, 0.3512, 0.4904, 0.3512, 0.5062, 0.4876, 0.477, 0.4876, 0.4223, 0.3512, 0.3962, 0.3512, 0.4305, 0.4876, 0.4514, 0.4876, 0.7646, 0.3512, 0.7452, 0.3512, 0.7109, 0.4876, 0.7265, 0.4876, 0.6116, 0.3512, 0.651, 0.3512, 0.6352, 0.4876, 0.6036, 0.4876, 0.3609, 0.3512, 0.3649, 0.3512, 0.4053, 0.4876, 0.402, 0.4876, 0.651, 0.3512, 0.6116, 0.3512, 0.6036, 0.4876, 0.6352, 0.4876, 0.7452, 0.3512, 0.7646, 0.3512, 0.7265, 0.4876, 0.7109, 0.4876, 0.4223, 0.3512, 0.4541, 0.3512, 0.477, 0.4876, 0.4514, 0.4876, 0.4541, 0.3512, 0.4223, 0.3512, 0.4514, 0.4876, 0.477, 0.4876, 0.7765, 0.3512, 0.7646, 0.3512, 0.7265, 0.4876, 0.7361, 0.4876, 0.5707, 0.3512, 0.6116, 0.3512, 0.6036, 0.4876, 0.5707, 0.4876, 0.3649, 0.3512, 0.3609, 0.3512, 0.402, 0.4876, 0.4053, 0.4876, 0.6873, 0.3512, 0.651, 0.3512, 0.6352, 0.4876, 0.6644, 0.4876, 0.7191, 0.3512, 0.7452, 0.3512, 0.7109, 0.4876, 0.69, 0.4876, 0.3962, 0.3512, 0.4223, 0.3512, 0.4514, 0.4876, 0.4305, 0.4876, 0.4904, 0.3512, 0.4541, 0.3512, 0.477, 0.4876, 0.5062, 0.4876, 0.9741, 0.9354, 0.9299, 0.9289, 0.9293, 0.9235, 0.9278, 0.9183, 0.9252, 0.9135, 0.9217, 0.9093, 0.9175, 0.9058, 0.9127, 0.9032, 0.9075, 0.9017, 0.9021, 0.9011, 0.8967, 0.9017, 0.8915, 0.9032, 0.8867, 0.9058, 0.8825, 0.9093, 0.879, 0.9135, 0.8764, 0.9183, 0.8749, 0.9235, 0.8743, 0.9289, 0.8301, 0.9354, 0.8221, 0.9205, 0.8172, 0.9042, 0.8156, 0.8873, 0.8172, 0.8705, 0.8221, 0.8542, 0.8301, 0.8393, 0.8612, 0.8515, 0.862, 0.8595, 0.8643, 0.8672, 0.8681, 0.8743, 0.8732, 0.8805, 0.8794, 0.8855, 0.8865, 0.8893, 0.8941, 0.8917, 0.9021, 0.8924, 0.9101, 0.8917, 0.9178, 0.8893, 0.9248, 0.8855, 0.931, 0.8805, 0.9361, 0.8743, 0.9399, 0.8672, 0.9422, 0.8595, 0.943, 0.8515, 0.9741, 0.8393, 0.9821, 0.8542, 0.987, 0.8705, 0.9887, 0.8873, 0.987, 0.9042, 0.9821, 0.9205, 0.9741, 0.8393, 0.943, 0.8515, 0.9422, 0.8436, 0.9399, 0.8359, 0.9361, 0.8288, 0.931, 0.8226, 0.9248, 0.8175, 0.9178, 0.8137, 0.9101, 0.8114, 0.9021, 0.8106, 0.8941, 0.8114, 0.8865, 0.8137, 0.8794, 0.8175, 0.8732, 0.8226, 0.8681, 0.8288, 0.8643, 0.8359, 0.862, 0.8436, 0.8612, 0.8515, 0.8301, 0.8393, 0.8409, 0.8261, 0.854, 0.8154, 0.869, 0.8074, 0.8852, 0.8025, 0.9021, 0.8008, 0.919, 0.8025, 0.9352, 0.8074, 0.9502, 0.8154, 0.9633, 0.8261])
me_cube_005.materials.append(mat_kh_22)
me_cube_005.use_remesh_preserve_volume = False
me_cube_005.use_remesh_preserve_attributes = False
me_cube_005.use_mirror_vertex_groups = False
me_cube_005.update()

# ---- objects
ob_kh_22 = bpy.data.objects.new('Kh-22', me_cube_005)

# ---- transforms, parenting, visibility, modifiers, constraints
ob_kh_22.location = (0.0, 0.0, 0.0)
ob_kh_22.rotation_euler = (-1.571, -2.22e-16, 2.22e-16)
ob_kh_22.scale = (0.03569, 0.8521, 0.8521)
ob_kh_22.lineart.crease_threshold = 0.0

# ---- collection membership
col_collection.objects.link(ob_kh_22)

# ---- scene / render settings (as saved in the file)
scene.frame_start = 1; scene.frame_end = 250; scene.frame_set(1)
scene.render.engine = 'BLENDER_EEVEE_NEXT'
scene.cycles.use_denoising = False
scene.cycles.samples = 128
scene.cycles.sampling_pattern = 'TABULATED_SOBOL'
scene.cycles.use_adaptive_sampling = False
scene.cycles.use_light_tree = False
scene.view_settings.view_transform = 'Filmic'
bpy.context.view_layer.update()

# ---- added for rendering (the .blend has no active camera and no usable light): camera, sun
cam_auto = bpy.data.cameras.new('AutoCamera')
cam_auto.lens = 50.0
cam_auto.sensor_width = 36.0
cam_auto.clip_end = 1000.0
ob_auto_camera = bpy.data.objects.new('AutoCamera', cam_auto)
scene.collection.objects.link(ob_auto_camera)
ob_auto_camera.location = (54.3383, -64.8949, 46.2203)
ob_auto_camera.rotation_euler = (1.09748, -7.21219e-08, 0.694738)
scene.camera = ob_auto_camera
light_auto_sun = bpy.data.lights.new('AutoSun', 'SUN')
light_auto_sun.energy = 3.0
light_auto_sun.angle = 0.0523599
ob_auto_sun = bpy.data.objects.new('AutoSun', light_auto_sun)
scene.collection.objects.link(ob_auto_sun)
ob_auto_sun.rotation_euler = (0.872665, 0.174533, 0.523599)
bpy.context.view_layer.update()
